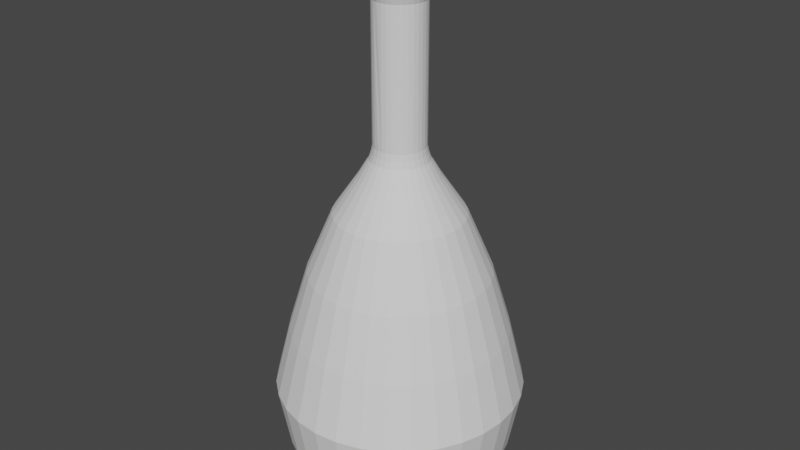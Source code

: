 # Source: erlFlask.blend  (saved by Blender 3.0.42; exported with 4.5.12 LTS)
import bpy
from mathutils import Matrix  # noqa: F401  (used for matrix-valued properties, if any)

bpy.ops.wm.read_factory_settings(use_empty=True)
scene = bpy.context.scene
scene.name = 'Scene'

# ---- collections
col_collection = bpy.data.collections.new('Collection'); scene.collection.children.link(col_collection)

# ---- world
world_world = bpy.data.worlds.new('World'); scene.world = world_world
world_world.use_nodes = True; world_world.node_tree.nodes.clear()
_N = world_world.node_tree.nodes; _L = world_world.node_tree.links
n0 = _N.new('ShaderNodeOutputWorld'); n0.name = 'World Output'; n0.location = (300, 300)
n1 = _N.new('ShaderNodeBackground'); n1.name = 'Background'; n1.location = (10, 300)
n1.inputs[0].default_value = (0.05088, 0.05088, 0.05088, 1.0)
_L.new(n1.outputs[0], n0.inputs[0])
n0.is_active_output = True
world_world.color = (0.05088, 0.05088, 0.05088)
world_world.use_sun_shadow = False
world_world.sun_shadow_jitter_overblur = 0.0

# ---- meshes
me_cylinder = bpy.data.meshes.new('Cylinder')
me_cylinder.from_pydata([(9.747e-09, 0.7852, 3.205), (0.1532, 0.7701, 3.205), (0.3005, 0.7254, 3.205), (0.4362, 0.6528, 3.205), (0.5552, 0.5552, 3.205), (0.6528, 0.4362, 3.205), (0.7254, 0.3005, 3.205), (0.7701, 0.1532, 3.205), (0.7852, -3.199e-08, 3.205), (0.7701, -0.1532, 3.205), (0.7254, -0.3005, 3.205), (0.6528, -0.4362, 3.205), (0.5552, -0.5552, 3.205), (0.4362, -0.6528, 3.205), (0.3005, -0.7254, 3.205), (0.1532, -0.7701, 3.205), (-5.889e-08, -0.7852, 3.205), (-0.1532, -0.7701, 3.205), (-0.3005, -0.7254, 3.205), (-0.4362, -0.6528, 3.205), (-0.5552, -0.5552, 3.205), (-0.6528, -0.4362, 3.205), (-0.7254, -0.3005, 3.205), (-0.7701, -0.1532, 3.205), (-0.7852, 1.169e-08, 3.205), (-0.7701, 0.1532, 3.205), (-0.7254, 0.3005, 3.205), (-0.6528, 0.4362, 3.205), (-0.5552, 0.5552, 3.205), (-0.4362, 0.6528, 3.205), (-0.3005, 0.7254, 3.205), (-0.1532, 0.7701, 3.205), (4.229e-08, 1.486, -2.827), (0.2899, 1.457, -2.827), (0.5686, 1.373, -2.827), (0.8255, 1.236, -2.827), (1.051, 1.051, -2.827), (1.236, 0.8255, -2.827), (1.373, 0.5686, -2.827), (1.457, 0.2899, -2.827), (1.486, -5.581e-08, -2.827), (1.457, -0.2899, -2.827), (1.373, -0.5686, -2.827), (1.236, -0.8255, -2.827), (1.051, -1.051, -2.827), (0.8255, -1.236, -2.827), (0.5686, -1.373, -2.827), (0.2899, -1.457, -2.827), (-8.762e-08, -1.486, -2.827), (-0.2899, -1.457, -2.827), (-0.5686, -1.373, -2.827), (-0.8255, -1.236, -2.827), (-1.051, -1.051, -2.827), (-1.236, -0.8256, -2.827), (-1.373, -0.5686, -2.827), (-1.457, -0.2899, -2.827), (-1.486, 2.686e-08, -2.827), (-1.457, 0.2899, -2.827), (-1.373, 0.5686, -2.827), (-1.236, 0.8255, -2.827), (-1.051, 1.051, -2.827), (-0.8255, 1.236, -2.827), (-0.5686, 1.373, -2.827), (-0.2899, 1.457, -2.827), (2.044, 1.366, -1.158), (1.739, 1.739, -1.158), (0.9409, -2.272, -1.158), (1.366, -2.044, -1.158), (-2.412, -0.4797, -1.158), (-2.272, -0.9409, -1.158), (0.4797, 2.412, -1.158), (5.063e-08, 2.459, -1.158), (-0.4797, 2.412, -1.158), (2.272, -0.9409, -1.158), (2.412, -0.4797, -1.158), (-1.366, -2.044, -1.158), (-0.9409, -2.272, -1.158), (-1.739, 1.739, -1.158), (-2.044, 1.366, -1.158), (2.272, 0.9409, -1.158), (0.4797, -2.412, -1.158), (-2.459, 5.031e-08, -1.158), (0.9409, 2.272, -1.158), (2.044, -1.366, -1.158), (-1.739, -1.739, -1.158), (-1.366, 2.044, -1.158), (2.412, 0.4797, -1.158), (-1.643e-07, -2.459, -1.158), (-2.412, 0.4797, -1.158), (1.366, 2.044, -1.158), (1.739, -1.739, -1.158), (-2.044, -1.366, -1.158), (-0.9409, 2.272, -1.158), (2.459, -8.649e-08, -1.158), (-0.4797, -2.412, -1.158), (-2.272, 0.9409, -1.158), (1.26, 1.26, 1.282), (0.9899, -1.482, 1.282), (-1.646, -0.6819, 1.282), (1.835e-08, 1.782, 1.282), (-0.3476, 1.748, 1.282), (1.748, -0.3476, 1.282), (-0.6819, -1.646, 1.282), (-1.482, 0.9899, 1.282), (1.482, 0.9899, 1.282), (0.6819, -1.646, 1.282), (-1.748, -0.3476, 1.282), (0.3476, 1.748, 1.282), (1.646, -0.6819, 1.282), (-0.9899, -1.482, 1.282), (-1.26, 1.26, 1.282), (1.646, 0.6819, 1.282), (0.3476, -1.748, 1.282), (-1.782, 3.194e-08, 1.282), (0.6819, 1.646, 1.282), (1.482, -0.9899, 1.282), (-1.26, -1.26, 1.282), (-0.9899, 1.482, 1.282), (1.748, 0.3476, 1.282), (-1.374e-07, -1.782, 1.282), (-1.748, 0.3476, 1.282), (0.9899, 1.482, 1.282), (1.26, -1.26, 1.282), (-1.482, -0.9899, 1.282), (-0.6819, 1.646, 1.282), (1.782, -6.72e-08, 1.282), (-0.3476, -1.748, 1.282), (-1.646, 0.6819, 1.282), (6.936e-08, 0.716, -3.072), (0.1397, 0.7023, -3.072), (0.274, 0.6615, -3.072), (0.3978, 0.5954, -3.072), (0.5063, 0.5063, -3.072), (0.5954, 0.3978, -3.072), (0.6615, 0.274, -3.072), (0.7023, 0.1397, -3.072), (0.716, -7.198e-09, -3.072), (0.7023, -0.1397, -3.072), (0.6615, -0.274, -3.072), (0.5954, -0.3978, -3.072), (0.5063, -0.5063, -3.072), (0.3978, -0.5954, -3.072), (0.274, -0.6615, -3.072), (0.1397, -0.7023, -3.072), (6.762e-09, -0.716, -3.072), (-0.1397, -0.7023, -3.072), (-0.274, -0.6615, -3.072), (-0.3978, -0.5954, -3.072), (-0.5063, -0.5063, -3.072), (-0.5954, -0.3978, -3.072), (-0.6615, -0.274, -3.072), (-0.7023, -0.1397, -3.072), (-0.716, 3.264e-08, -3.072), (-0.7023, 0.1397, -3.072), (-0.6615, 0.274, -3.072), (-0.5954, 0.3978, -3.072), (-0.5063, 0.5063, -3.072), (-0.3978, 0.5954, -3.072), (-0.274, 0.6615, -3.072), (-0.1397, 0.7023, -3.072), (0.7073, -0.4726, -3.143), (0.7859, -0.3255, -3.143), (-0.8343, 0.1659, -3.143), (-0.8506, 2.271e-08, -3.143), (0.6015, -0.6015, -3.143), (-0.7859, 0.3255, -3.143), (0.4726, -0.7073, -3.143), (-0.7073, 0.4726, -3.143), (0.3255, -0.7859, -3.143), (0.1659, 0.8343, -3.143), (6.896e-08, 0.8506, -3.143), (-0.6015, 0.6015, -3.143), (0.1659, -0.8343, -3.143), (0.3255, 0.7859, -3.143), (-0.4726, 0.7073, -3.143), (-5.408e-09, -0.8506, -3.143), (0.4726, 0.7073, -3.143), (-0.3255, 0.7859, -3.143), (-0.1659, -0.8343, -3.143), (0.6015, 0.6015, -3.143), (-0.1659, 0.8343, -3.143), (-0.3255, -0.7859, -3.143), (0.7073, 0.4726, -3.143), (-0.4726, -0.7073, -3.143), (0.7859, 0.3255, -3.143), (-0.6015, -0.6015, -3.143), (0.8343, 0.1659, -3.143), (-0.7073, -0.4726, -3.143), (0.8506, -2.461e-08, -3.143), (-0.7859, -0.3255, -3.143), (0.8343, -0.1659, -3.143), (-0.8343, -0.1659, -3.143), (0.1749, 0.8791, 7.15), (-4.526e-08, 0.8964, 7.15), (0.343, 0.8281, 7.15), (0.498, 0.7453, 7.15), (0.6338, 0.6338, 7.15), (0.7453, 0.498, 7.15), (0.8281, 0.343, 7.15), (0.8791, 0.1749, 7.15), (0.8964, -4.447e-08, 7.15), (0.8791, -0.1749, 7.15), (0.8281, -0.343, 7.15), (0.7453, -0.498, 7.15), (0.6338, -0.6338, 7.15), (0.498, -0.7453, 7.15), (0.343, -0.8281, 7.15), (0.1749, -0.8791, 7.15), (-1.236e-07, -0.8964, 7.15), (-0.1749, -0.8791, 7.15), (-0.343, -0.8281, 7.15), (-0.498, -0.7453, 7.15), (-0.6338, -0.6338, 7.15), (-0.7453, -0.498, 7.15), (-0.8281, -0.343, 7.15), (-0.8791, -0.1749, 7.15), (-0.8964, 5.396e-09, 7.15), (-0.8791, 0.1749, 7.15), (-0.8281, 0.343, 7.15), (-0.7453, 0.498, 7.15), (-0.6338, 0.6338, 7.15), (-0.498, 0.7453, 7.15), (-0.343, 0.8281, 7.15), (-0.1749, 0.8791, 7.15), (0.176, 0.8848, 7.324), (-7.553e-08, 0.9022, 7.324), (0.3452, 0.8335, 7.324), (0.5012, 0.7501, 7.324), (0.6379, 0.6379, 7.324), (0.7501, 0.5012, 7.324), (0.8335, 0.3452, 7.324), (0.8848, 0.176, 7.324), (0.9022, -4.007e-08, 7.324), (0.8848, -0.176, 7.324), (0.8335, -0.3452, 7.324), (0.7501, -0.5012, 7.324), (0.6379, -0.6379, 7.324), (0.5012, -0.7501, 7.324), (0.3452, -0.8335, 7.324), (0.176, -0.8848, 7.324), (-1.544e-07, -0.9022, 7.324), (-0.176, -0.8848, 7.324), (-0.3452, -0.8335, 7.324), (-0.5012, -0.7501, 7.324), (-0.6379, -0.6379, 7.324), (-0.7501, -0.5012, 7.324), (-0.8335, -0.3452, 7.324), (-0.8848, -0.176, 7.324), (-0.9022, 1.012e-08, 7.324), (-0.8848, 0.176, 7.324), (-0.8335, 0.3452, 7.324), (-0.7501, 0.5012, 7.324), (-0.6379, 0.6379, 7.324), (-0.5012, 0.7501, 7.324), (-0.3452, 0.8335, 7.324), (-0.176, 0.8848, 7.324), (0.1446, 0.727, 7.531), (-1.177e-09, 0.7413, 7.531), (0.2837, 0.6848, 7.531), (0.4118, 0.6163, 7.531), (0.5241, 0.5241, 7.531), (0.6163, 0.4118, 7.531), (0.6848, 0.2837, 7.531), (0.727, 0.1446, 7.531), (0.7413, -3.404e-08, 7.531), (0.727, -0.1446, 7.531), (0.6848, -0.2837, 7.531), (0.6163, -0.4118, 7.531), (0.5241, -0.5241, 7.531), (0.4118, -0.6163, 7.531), (0.2837, -0.6848, 7.531), (0.1446, -0.727, 7.531), (-6.598e-08, -0.7413, 7.531), (-0.1446, -0.727, 7.531), (-0.2837, -0.6848, 7.531), (-0.4118, -0.6163, 7.531), (-0.5241, -0.5241, 7.531), (-0.6163, -0.4118, 7.531), (-0.6848, -0.2837, 7.531), (-0.727, -0.1446, 7.531), (-0.7413, 7.197e-09, 7.531), (-0.727, 0.1446, 7.531), (-0.6848, 0.2837, 7.531), (-0.6163, 0.4118, 7.531), (-0.5241, 0.5241, 7.531), (-0.4118, 0.6163, 7.531), (-0.2837, 0.6848, 7.531), (-0.1446, 0.727, 7.531), (0.09832, 0.4943, 7.45), (1.47e-07, 0.504, 7.45), (0.1929, 0.4656, 7.45), (0.28, 0.419, 7.45), (0.3564, 0.3564, 7.45), (0.419, 0.28, 7.45), (0.4656, 0.1929, 7.45), (0.4943, 0.09832, 7.45), (0.504, -3.143e-08, 7.45), (0.4943, -0.09832, 7.45), (0.4656, -0.1929, 7.45), (0.419, -0.28, 7.45), (0.3564, -0.3564, 7.45), (0.28, -0.419, 7.45), (0.1929, -0.4656, 7.45), (0.09832, -0.4943, 7.45), (1.029e-07, -0.504, 7.45), (-0.09832, -0.4943, 7.45), (-0.1929, -0.4656, 7.45), (-0.28, -0.419, 7.45), (-0.3564, -0.3564, 7.45), (-0.419, -0.28, 7.45), (-0.4656, -0.1929, 7.45), (-0.4943, -0.09832, 7.45), (-0.504, -3.388e-09, 7.45), (-0.4943, 0.09832, 7.45), (-0.4656, 0.1929, 7.45), (-0.419, 0.28, 7.45), (-0.3564, 0.3564, 7.45), (-0.28, 0.419, 7.45), (-0.1929, 0.4656, 7.45), (-0.09832, 0.4943, 7.45), (0.6823, -0.1357, 6.985), (0.6428, -0.2662, 6.985), (-0.2662, -0.6428, 6.985), (-0.3865, -0.5785, 6.985), (-0.5785, 0.3865, 6.985), (-0.4919, 0.4919, 6.985), (0.5785, 0.3865, 6.985), (0.6428, 0.2662, 6.985), (0.2662, -0.6428, 6.985), (0.1357, -0.6823, 6.985), (-0.6823, -0.1357, 6.985), (-0.6957, 5.19e-09, 6.985), (0.1357, 0.6823, 6.985), (0.2662, 0.6428, 6.985), (0.5785, -0.3865, 6.985), (-0.4919, -0.4919, 6.985), (-0.3865, 0.5785, 6.985), (0.6823, 0.1357, 6.985), (-7.402e-08, -0.6957, 6.985), (-0.6823, 0.1357, 6.985), (0.3865, 0.5785, 6.985), (0.4919, -0.4919, 6.985), (-0.5785, -0.3865, 6.985), (-0.2662, 0.6428, 6.985), (0.6957, -3.352e-08, 6.985), (-0.1357, -0.6823, 6.985), (-0.6428, 0.2662, 6.985), (0.4919, 0.4919, 6.985), (0.3865, -0.5785, 6.985), (-0.6428, -0.2662, 6.985), (-0.1357, 0.6823, 6.985), (-1.32e-08, 0.6957, 6.985), (0.5458, -0.2261, 6.787), (-0.3282, -0.4912, 6.787), (-0.4178, 0.4178, 6.787), (0.5458, 0.2261, 6.787), (0.1153, -0.5795, 6.787), (-0.5908, 3.206e-09, 6.787), (0.2261, 0.5458, 6.787), (0.4912, -0.3282, 6.787), (-0.4178, -0.4178, 6.787), (-0.3282, 0.4912, 6.787), (0.5795, 0.1153, 6.787), (-5.318e-08, -0.5908, 6.787), (-0.5795, 0.1153, 6.787), (0.3282, 0.4912, 6.787), (0.4178, -0.4178, 6.787), (-0.4912, -0.3282, 6.787), (-0.2261, 0.5458, 6.787), (0.5908, -2.966e-08, 6.787), (-0.1153, -0.5795, 6.787), (-0.5458, 0.2261, 6.787), (0.4178, 0.4178, 6.787), (0.3282, -0.4912, 6.787), (-0.5458, -0.2261, 6.787), (-0.1153, 0.5795, 6.787), (0.5795, -0.1153, 6.787), (-0.2261, -0.5458, 6.787), (-0.4912, 0.3282, 6.787), (0.4912, 0.3282, 6.787), (0.2261, -0.5458, 6.787), (-0.5795, -0.1153, 6.787), (0.1153, 0.5795, 6.787), (-1.534e-09, 0.5908, 6.787), (0.4651, -0.1926, 6.512), (-0.2797, -0.4185, 6.512), (-0.3559, 0.3559, 6.512), (0.4651, 0.1926, 6.512), (0.0982, -0.4937, 6.512), (-0.5034, 2.537e-09, 6.512), (0.1926, 0.4651, 6.512), (0.4185, -0.2797, 6.512), (-0.3559, -0.3559, 6.512), (-0.2797, 0.4185, 6.512), (0.4937, 0.0982, 6.512), (-3.972e-08, -0.5034, 6.512), (-0.4937, 0.0982, 6.512), (0.2797, 0.4185, 6.512), (0.3559, -0.3559, 6.512), (-0.4185, -0.2797, 6.512), (-0.1926, 0.4651, 6.512), (0.5034, -2.547e-08, 6.512), (-0.0982, -0.4937, 6.512), (-0.4651, 0.1926, 6.512), (0.3559, 0.3559, 6.512), (0.2797, -0.4185, 6.512), (-0.4651, -0.1926, 6.512), (-0.0982, 0.4937, 6.512), (0.4937, -0.0982, 6.512), (-0.1926, -0.4651, 6.512), (-0.4185, 0.2797, 6.512), (0.4185, 0.2797, 6.512), (0.1926, -0.4651, 6.512), (-0.4937, -0.0982, 6.512), (0.0982, 0.4937, 6.512), (4.283e-09, 0.5034, 6.512), (9.195e-09, 0.5016, 3.826), (0.09787, 0.492, 3.826), (0.192, 0.4635, 3.826), (0.2787, 0.4171, 3.826), (0.3547, 0.3547, 3.826), (0.4171, 0.2787, 3.826), (0.4635, 0.192, 3.826), (0.492, 0.09787, 3.826), (0.5016, -2.531e-08, 3.826), (0.492, -0.09787, 3.826), (0.4635, -0.192, 3.826), (0.4171, -0.2787, 3.826), (0.3547, -0.3547, 3.826), (0.2787, -0.4171, 3.826), (0.192, -0.4635, 3.826), (0.09787, -0.492, 3.826), (-3.466e-08, -0.5016, 3.826), (-0.09787, -0.492, 3.826), (-0.192, -0.4635, 3.826), (-0.2787, -0.4171, 3.826), (-0.3547, -0.3547, 3.826), (-0.4171, -0.2787, 3.826), (-0.4635, -0.192, 3.826), (-0.492, -0.09787, 3.826), (-0.5016, 2.602e-09, 3.826), (-0.492, 0.09787, 3.826), (-0.4635, 0.192, 3.826), (-0.4171, 0.2787, 3.826), (-0.3547, 0.3547, 3.826), (-0.2787, 0.4171, 3.826), (-0.192, 0.4635, 3.826), (-0.09787, 0.492, 3.826), (0.1109, 0.5577, 3.566), (0.2176, 0.5253, 3.566), (0.3159, 0.4728, 3.566), (0.402, 0.402, 3.566), (0.4728, 0.3159, 3.566), (0.5253, 0.2176, 3.566), (0.5577, 0.1109, 3.566), (0.5686, -2.681e-08, 3.566), (0.5577, -0.1109, 3.566), (0.5253, -0.2176, 3.566), (0.4728, -0.3159, 3.566), (0.402, -0.402, 3.566), (0.3159, -0.4728, 3.566), (0.2176, -0.5253, 3.566), (0.1109, -0.5577, 3.566), (-4.254e-08, -0.5686, 3.566), (-0.1109, -0.5577, 3.566), (-0.2176, -0.5253, 3.566), (-0.3159, -0.4728, 3.566), (-0.402, -0.402, 3.566), (-0.4728, -0.3159, 3.566), (-0.5253, -0.2176, 3.566), (-0.5577, -0.1109, 3.566), (-0.5686, 4.827e-09, 3.566), (-0.5577, 0.1109, 3.566), (-0.5253, 0.2176, 3.566), (-0.4728, 0.3159, 3.566), (-0.402, 0.402, 3.566), (-0.3159, 0.4728, 3.566), (-0.2176, 0.5253, 3.566), (-0.1109, 0.5577, 3.566), (7.17e-09, 0.5686, 3.566), (0.1314, 0.6604, 3.395), (0.2577, 0.6221, 3.395), (0.3741, 0.5598, 3.395), (0.4761, 0.4761, 3.395), (0.5598, 0.3741, 3.395), (0.6221, 0.2577, 3.395), (0.6604, 0.1314, 3.395), (0.6733, -2.901e-08, 3.395), (0.6604, -0.1314, 3.395), (0.6221, -0.2577, 3.395), (0.5598, -0.3741, 3.395), (0.4761, -0.4761, 3.395), (0.3741, -0.5598, 3.395), (0.2577, -0.6221, 3.395), (0.1314, -0.6604, 3.395), (-5.107e-08, -0.6733, 3.395), (-0.1314, -0.6604, 3.395), (-0.2577, -0.6221, 3.395), (-0.3741, -0.5598, 3.395), (-0.4761, -0.4761, 3.395), (-0.5598, -0.3741, 3.395), (-0.6221, -0.2577, 3.395), (-0.6604, -0.1314, 3.395), (-0.6733, 8.454e-09, 3.395), (-0.6604, 0.1314, 3.395), (-0.6221, 0.2577, 3.395), (-0.5598, 0.3741, 3.395), (-0.4761, 0.4761, 3.395), (-0.3741, 0.5598, 3.395), (-0.2577, 0.6221, 3.395), (-0.1314, 0.6604, 3.395), (7.793e-09, 0.6733, 3.395), (8.833e-09, 0.5268, 3.698), (0.1028, 0.5167, 3.698), (0.2016, 0.4867, 3.698), (0.2927, 0.4381, 3.698), (0.3725, 0.3725, 3.698), (0.4381, 0.2927, 3.698), (0.4867, 0.2016, 3.698), (0.5167, 0.1028, 3.698), (0.5268, -2.584e-08, 3.698), (0.5167, -0.1028, 3.698), (0.4867, -0.2016, 3.698), (0.4381, -0.2927, 3.698), (0.3725, -0.3725, 3.698), (0.2927, -0.4381, 3.698), (0.2016, -0.4867, 3.698), (0.1028, -0.5167, 3.698), (-3.723e-08, -0.5268, 3.698), (-0.1028, -0.5167, 3.698), (-0.2016, -0.4867, 3.698), (-0.2927, -0.4381, 3.698), (-0.3725, -0.3725, 3.698), (-0.4381, -0.2927, 3.698), (-0.4867, -0.2016, 3.698), (-0.5167, -0.1028, 3.698), (-0.5268, 3.47e-09, 3.698), (-0.5167, 0.1028, 3.698), (-0.4867, 0.2016, 3.698), (-0.4381, 0.2927, 3.698), (-0.3725, 0.3725, 3.698), (-0.2927, 0.4381, 3.698), (-0.2016, 0.4867, 3.698), (-0.1028, 0.5167, 3.698), (0.8983, 0.8983, 2.487), (0.7058, -1.056, 2.487), (-1.174, -0.4861, 2.487), (1.322e-08, 1.27, 2.487), (-0.2478, 1.246, 2.487), (1.246, -0.2478, 2.487), (-0.4861, -1.174, 2.487), (-1.056, 0.7058, 2.487), (1.056, 0.7058, 2.487), (0.4861, -1.174, 2.487), (-1.246, -0.2478, 2.487), (0.2478, 1.246, 2.487), (1.174, -0.4861, 2.487), (-0.7058, -1.056, 2.487), (-0.8983, 0.8983, 2.487), (1.174, 0.4861, 2.487), (0.2478, -1.246, 2.487), (-1.27, 2.163e-08, 2.487), (0.4861, 1.174, 2.487), (1.056, -0.7058, 2.487), (-0.8983, -0.8983, 2.487), (-0.7058, 1.056, 2.487), (1.246, 0.2478, 2.487), (-9.784e-08, -1.27, 2.487), (-1.246, 0.2478, 2.487), (0.7058, 1.056, 2.487), (0.8983, -0.8983, 2.487), (-1.056, -0.7058, 2.487), (-0.4861, 1.174, 2.487), (1.27, -4.905e-08, 2.487), (-0.2478, -1.246, 2.487), (-1.174, 0.4861, 2.487), (1.788, 1.195, 0.0727), (0.8232, -1.987, 0.0727), (-2.11, -0.4196, 0.0727), (0.4196, 2.11, 0.0727), (1.987, -0.8232, 0.0727), (-1.195, -1.788, 0.0727), (-1.521, 1.521, 0.0727), (1.987, 0.8232, 0.0727), (0.4196, -2.11, 0.0727), (-2.151, 4.196e-08, 0.0727), (0.8232, 1.987, 0.0727), (1.788, -1.195, 0.0727), (-1.521, -1.521, 0.0727), (-1.195, 1.788, 0.0727), (2.11, 0.4196, 0.0727), (-1.539e-07, -2.151, 0.0727), (-2.11, 0.4196, 0.0727), (1.195, 1.788, 0.0727), (1.521, -1.521, 0.0727), (-1.788, -1.195, 0.0727), (-0.8232, 1.987, 0.0727), (2.151, -7.772e-08, 0.0727), (-0.4196, -2.11, 0.0727), (-1.987, 0.8232, 0.0727), (1.521, 1.521, 0.0727), (1.195, -1.788, 0.0727), (-1.987, -0.8232, 0.0727), (3.411e-08, 2.151, 0.0727), (-0.4196, 2.11, 0.0727), (2.11, -0.4196, 0.0727), (-0.8232, -1.987, 0.0727), (-1.788, 1.195, 0.0727), (1.862, 1.244, -2.366), (0.8569, -2.069, -2.366), (-2.196, -0.4369, -2.366), (0.4369, 2.196, -2.366), (2.069, -0.8569, -2.366), (-1.244, -1.862, -2.366), (-1.583, 1.583, -2.366), (2.069, 0.8569, -2.366), (0.4369, -2.196, -2.366), (-2.239, 4.676e-08, -2.366), (0.8569, 2.069, -2.366), (1.862, -1.244, -2.366), (-1.583, -1.583, -2.366), (-1.244, 1.862, -2.366), (2.196, 0.4369, -2.366), (-1.242e-07, -2.239, -2.366), (-2.196, 0.4369, -2.366), (1.244, 1.862, -2.366), (1.583, -1.583, -2.366), (-1.862, -1.244, -2.366), (-0.8569, 2.069, -2.366), (2.239, -7.783e-08, -2.366), (-0.4369, -2.196, -2.366), (-2.069, 0.8569, -2.366), (1.583, 1.583, -2.366), (1.244, -1.862, -2.366), (-2.069, -0.8569, -2.366), (7.153e-08, 2.239, -2.366), (-0.4369, 2.196, -2.366), (2.196, -0.4369, -2.366), (-0.8569, -2.069, -2.366), (-1.862, 1.244, -2.366)], [], [(321, 320, 201, 202), (632, 608, 37, 36), (161, 160, 139, 138), (633, 609, 46, 45), (634, 610, 55, 54), (635, 611, 33, 32), (636, 635, 32, 63), (637, 612, 42, 41), (638, 613, 51, 50), (639, 614, 60, 59), (608, 615, 38, 37), (609, 616, 47, 46), (610, 617, 56, 55), (611, 618, 34, 33), (612, 619, 43, 42), (613, 620, 52, 51), (614, 621, 61, 60), (615, 622, 39, 38), (616, 623, 48, 47), (617, 624, 57, 56), (618, 625, 35, 34), (619, 626, 44, 43), (620, 627, 53, 52), (621, 628, 62, 61), (622, 629, 40, 39), (623, 630, 49, 48), (624, 631, 58, 57), (625, 632, 36, 35), (626, 633, 45, 44), (627, 634, 54, 53), (628, 636, 63, 62), (629, 637, 41, 40), (630, 638, 50, 49), (631, 639, 59, 58), (599, 607, 78, 95), (598, 606, 76, 94), (597, 605, 74, 93), (596, 604, 72, 92), (595, 602, 69, 91), (594, 601, 67, 90), (593, 600, 65, 89), (592, 599, 95, 88), (591, 598, 94, 87), (590, 597, 93, 86), (589, 596, 92, 85), (588, 595, 91, 84), (587, 594, 90, 83), (586, 593, 89, 82), (585, 592, 88, 81), (584, 591, 87, 80), (583, 590, 86, 79), (582, 589, 85, 77), (581, 588, 84, 75), (580, 587, 83, 73), (579, 586, 82, 70), (578, 585, 81, 68), (577, 584, 80, 66), (576, 583, 79, 64), (607, 582, 77, 78), (606, 581, 75, 76), (605, 580, 73, 74), (604, 603, 71, 72), (603, 579, 70, 71), (602, 578, 68, 69), (601, 577, 66, 67), (600, 576, 64, 65), (544, 552, 104, 96), (545, 553, 105, 97), (546, 554, 106, 98), (547, 555, 107, 99), (548, 547, 99, 100), (549, 556, 108, 101), (550, 557, 109, 102), (551, 558, 110, 103), (552, 559, 111, 104), (553, 560, 112, 105), (554, 561, 113, 106), (555, 562, 114, 107), (556, 563, 115, 108), (557, 564, 116, 109), (558, 565, 117, 110), (559, 566, 118, 111), (560, 567, 119, 112), (561, 568, 120, 113), (562, 569, 121, 114), (563, 570, 122, 115), (564, 571, 123, 116), (565, 572, 124, 117), (566, 573, 125, 118), (567, 574, 126, 119), (568, 575, 127, 120), (569, 544, 96, 121), (570, 545, 97, 122), (571, 546, 98, 123), (572, 548, 100, 124), (573, 549, 101, 125), (574, 550, 102, 126), (575, 551, 103, 127), (128, 129, 130, 131, 132, 133, 134, 135, 136, 137, 138, 139, 140, 141, 142, 143, 144, 145, 146, 147, 148, 149, 150, 151, 152, 153, 154, 155, 156, 157, 158, 159), (163, 162, 153, 152), (160, 164, 140, 139), (162, 165, 154, 153), (164, 166, 141, 140), (165, 167, 155, 154), (166, 168, 142, 141), (170, 169, 129, 128), (167, 171, 156, 155), (168, 172, 143, 142), (169, 173, 130, 129), (171, 174, 157, 156), (172, 175, 144, 143), (173, 176, 131, 130), (174, 177, 158, 157), (175, 178, 145, 144), (176, 179, 132, 131), (177, 180, 159, 158), (178, 181, 146, 145), (179, 182, 133, 132), (180, 170, 128, 159), (181, 183, 147, 146), (182, 184, 134, 133), (183, 185, 148, 147), (184, 186, 135, 134), (185, 187, 149, 148), (186, 188, 136, 135), (187, 189, 150, 149), (188, 190, 137, 136), (189, 191, 151, 150), (190, 161, 138, 137), (191, 163, 152, 151), (55, 56, 163, 191), (41, 42, 161, 190), (54, 55, 191, 189), (40, 41, 190, 188), (53, 54, 189, 187), (39, 40, 188, 186), (52, 53, 187, 185), (38, 39, 186, 184), (51, 52, 185, 183), (37, 38, 184, 182), (50, 51, 183, 181), (63, 32, 170, 180), (36, 37, 182, 179), (49, 50, 181, 178), (62, 63, 180, 177), (35, 36, 179, 176), (48, 49, 178, 175), (61, 62, 177, 174), (34, 35, 176, 173), (47, 48, 175, 172), (60, 61, 174, 171), (33, 34, 173, 169), (46, 47, 172, 168), (59, 60, 171, 167), (32, 33, 169, 170), (45, 46, 168, 166), (58, 59, 167, 165), (44, 45, 166, 164), (57, 58, 165, 162), (43, 44, 164, 160), (56, 57, 162, 163), (42, 43, 160, 161), (195, 194, 226, 227), (323, 322, 210, 211), (325, 324, 219, 220), (327, 326, 197, 198), (329, 328, 206, 207), (331, 330, 215, 216), (333, 332, 192, 194), (334, 321, 202, 203), (335, 323, 211, 212), (336, 325, 220, 221), (337, 327, 198, 199), (338, 329, 207, 208), (339, 331, 216, 217), (340, 333, 194, 195), (341, 334, 203, 204), (342, 335, 212, 213), (343, 336, 221, 222), (344, 337, 199, 200), (345, 338, 208, 209), (346, 339, 217, 218), (347, 340, 195, 196), (348, 341, 204, 205), (349, 342, 213, 214), (350, 343, 222, 223), (320, 344, 200, 201), (322, 345, 209, 210), (324, 346, 218, 219), (326, 347, 196, 197), (328, 348, 205, 206), (330, 349, 214, 215), (332, 351, 193, 192), (351, 350, 223, 193), (230, 229, 261, 262), (222, 221, 253, 254), (209, 208, 240, 241), (196, 195, 227, 228), (223, 222, 254, 255), (210, 209, 241, 242), (197, 196, 228, 229), (193, 223, 255, 225), (211, 210, 242, 243), (198, 197, 229, 230), (212, 211, 243, 244), (199, 198, 230, 231), (213, 212, 244, 245), (200, 199, 231, 232), (214, 213, 245, 246), (201, 200, 232, 233), (215, 214, 246, 247), (202, 201, 233, 234), (216, 215, 247, 248), (203, 202, 234, 235), (217, 216, 248, 249), (204, 203, 235, 236), (218, 217, 249, 250), (205, 204, 236, 237), (219, 218, 250, 251), (206, 205, 237, 238), (192, 193, 225, 224), (220, 219, 251, 252), (207, 206, 238, 239), (194, 192, 224, 226), (221, 220, 252, 253), (208, 207, 239, 240), (265, 264, 296, 297), (244, 243, 275, 276), (231, 230, 262, 263), (245, 244, 276, 277), (232, 231, 263, 264), (246, 245, 277, 278), (233, 232, 264, 265), (247, 246, 278, 279), (234, 233, 265, 266), (248, 247, 279, 280), (235, 234, 266, 267), (249, 248, 280, 281), (236, 235, 267, 268), (250, 249, 281, 282), (237, 236, 268, 269), (251, 250, 282, 283), (238, 237, 269, 270), (224, 225, 257, 256), (252, 251, 283, 284), (239, 238, 270, 271), (226, 224, 256, 258), (253, 252, 284, 285), (240, 239, 271, 272), (227, 226, 258, 259), (254, 253, 285, 286), (241, 240, 272, 273), (228, 227, 259, 260), (255, 254, 286, 287), (242, 241, 273, 274), (229, 228, 260, 261), (225, 255, 287, 257), (243, 242, 274, 275), (288, 289, 319, 318, 317, 316, 315, 314, 313, 312, 311, 310, 309, 308, 307, 306, 305, 304, 303, 302, 301, 300, 299, 298, 297, 296, 295, 294, 293, 292, 291, 290), (279, 278, 310, 311), (266, 265, 297, 298), (280, 279, 311, 312), (267, 266, 298, 299), (281, 280, 312, 313), (268, 267, 299, 300), (282, 281, 313, 314), (269, 268, 300, 301), (283, 282, 314, 315), (270, 269, 301, 302), (256, 257, 289, 288), (284, 283, 315, 316), (271, 270, 302, 303), (258, 256, 288, 290), (285, 284, 316, 317), (272, 271, 303, 304), (259, 258, 290, 291), (286, 285, 317, 318), (273, 272, 304, 305), (260, 259, 291, 292), (287, 286, 318, 319), (274, 273, 305, 306), (261, 260, 292, 293), (257, 287, 319, 289), (275, 274, 306, 307), (262, 261, 293, 294), (276, 275, 307, 308), (263, 262, 294, 295), (277, 276, 308, 309), (264, 263, 295, 296), (278, 277, 309, 310), (383, 375, 350, 351), (382, 383, 351, 332), (381, 374, 349, 330), (380, 373, 348, 328), (379, 372, 347, 326), (378, 371, 346, 324), (377, 370, 345, 322), (376, 369, 344, 320), (375, 368, 343, 350), (374, 367, 342, 349), (373, 366, 341, 348), (372, 365, 340, 347), (371, 364, 339, 346), (370, 363, 338, 345), (369, 362, 337, 344), (368, 361, 336, 343), (367, 360, 335, 342), (366, 359, 334, 341), (365, 358, 333, 340), (364, 357, 331, 339), (363, 356, 329, 338), (362, 355, 327, 337), (361, 354, 325, 336), (360, 353, 323, 335), (359, 352, 321, 334), (358, 382, 332, 333), (357, 381, 330, 331), (356, 380, 328, 329), (355, 379, 326, 327), (354, 378, 324, 325), (353, 377, 322, 323), (352, 376, 320, 321), (384, 408, 376, 352), (385, 409, 377, 353), (386, 410, 378, 354), (387, 411, 379, 355), (388, 412, 380, 356), (389, 413, 381, 357), (390, 414, 382, 358), (391, 384, 352, 359), (392, 385, 353, 360), (393, 386, 354, 361), (394, 387, 355, 362), (395, 388, 356, 363), (396, 389, 357, 364), (397, 390, 358, 365), (398, 391, 359, 366), (399, 392, 360, 367), (400, 393, 361, 368), (401, 394, 362, 369), (402, 395, 363, 370), (403, 396, 364, 371), (404, 397, 365, 372), (405, 398, 366, 373), (406, 399, 367, 374), (407, 400, 368, 375), (408, 401, 369, 376), (409, 402, 370, 377), (410, 403, 371, 378), (411, 404, 372, 379), (412, 405, 373, 380), (413, 406, 374, 381), (414, 415, 383, 382), (415, 407, 375, 383), (543, 447, 416, 512), (542, 446, 447, 543), (541, 445, 446, 542), (540, 444, 445, 541), (539, 443, 444, 540), (538, 442, 443, 539), (537, 441, 442, 538), (536, 440, 441, 537), (535, 439, 440, 536), (534, 438, 439, 535), (533, 437, 438, 534), (532, 436, 437, 533), (531, 435, 436, 532), (530, 434, 435, 531), (529, 433, 434, 530), (528, 432, 433, 529), (527, 431, 432, 528), (526, 430, 431, 527), (525, 429, 430, 526), (524, 428, 429, 525), (523, 427, 428, 524), (522, 426, 427, 523), (521, 425, 426, 522), (520, 424, 425, 521), (519, 423, 424, 520), (518, 422, 423, 519), (517, 421, 422, 518), (516, 420, 421, 517), (515, 419, 420, 516), (514, 418, 419, 515), (513, 417, 418, 514), (512, 416, 417, 513), (511, 479, 448, 480), (480, 448, 449, 481), (481, 449, 450, 482), (482, 450, 451, 483), (483, 451, 452, 484), (484, 452, 453, 485), (485, 453, 454, 486), (486, 454, 455, 487), (487, 455, 456, 488), (488, 456, 457, 489), (489, 457, 458, 490), (490, 458, 459, 491), (491, 459, 460, 492), (492, 460, 461, 493), (493, 461, 462, 494), (494, 462, 463, 495), (495, 463, 464, 496), (496, 464, 465, 497), (497, 465, 466, 498), (498, 466, 467, 499), (499, 467, 468, 500), (500, 468, 469, 501), (501, 469, 470, 502), (502, 470, 471, 503), (503, 471, 472, 504), (504, 472, 473, 505), (505, 473, 474, 506), (506, 474, 475, 507), (507, 475, 476, 508), (508, 476, 477, 509), (509, 477, 478, 510), (510, 478, 479, 511), (31, 510, 511, 0), (30, 509, 510, 31), (29, 508, 509, 30), (28, 507, 508, 29), (27, 506, 507, 28), (26, 505, 506, 27), (25, 504, 505, 26), (24, 503, 504, 25), (23, 502, 503, 24), (22, 501, 502, 23), (21, 500, 501, 22), (20, 499, 500, 21), (19, 498, 499, 20), (18, 497, 498, 19), (17, 496, 497, 18), (16, 495, 496, 17), (15, 494, 495, 16), (14, 493, 494, 15), (13, 492, 493, 14), (12, 491, 492, 13), (11, 490, 491, 12), (10, 489, 490, 11), (9, 488, 489, 10), (8, 487, 488, 9), (7, 486, 487, 8), (6, 485, 486, 7), (5, 484, 485, 6), (4, 483, 484, 5), (3, 482, 483, 4), (2, 481, 482, 3), (1, 480, 481, 2), (0, 511, 480, 1), (479, 512, 513, 448), (448, 513, 514, 449), (449, 514, 515, 450), (450, 515, 516, 451), (451, 516, 517, 452), (452, 517, 518, 453), (453, 518, 519, 454), (454, 519, 520, 455), (455, 520, 521, 456), (456, 521, 522, 457), (457, 522, 523, 458), (458, 523, 524, 459), (459, 524, 525, 460), (460, 525, 526, 461), (461, 526, 527, 462), (462, 527, 528, 463), (463, 528, 529, 464), (464, 529, 530, 465), (465, 530, 531, 466), (466, 531, 532, 467), (467, 532, 533, 468), (468, 533, 534, 469), (469, 534, 535, 470), (470, 535, 536, 471), (471, 536, 537, 472), (472, 537, 538, 473), (473, 538, 539, 474), (474, 539, 540, 475), (475, 540, 541, 476), (476, 541, 542, 477), (477, 542, 543, 478), (478, 543, 512, 479), (26, 27, 551, 575), (17, 18, 550, 574), (8, 9, 549, 573), (30, 31, 548, 572), (21, 22, 546, 571), (12, 13, 545, 570), (3, 4, 544, 569), (25, 26, 575, 568), (16, 17, 574, 567), (7, 8, 573, 566), (29, 30, 572, 565), (20, 21, 571, 564), (11, 12, 570, 563), (2, 3, 569, 562), (24, 25, 568, 561), (15, 16, 567, 560), (6, 7, 566, 559), (28, 29, 565, 558), (19, 20, 564, 557), (10, 11, 563, 556), (1, 2, 562, 555), (23, 24, 561, 554), (14, 15, 560, 553), (5, 6, 559, 552), (27, 28, 558, 551), (18, 19, 557, 550), (9, 10, 556, 549), (31, 0, 547, 548), (0, 1, 555, 547), (22, 23, 554, 546), (13, 14, 553, 545), (4, 5, 552, 544), (96, 104, 576, 600), (97, 105, 577, 601), (98, 106, 578, 602), (99, 107, 579, 603), (100, 99, 603, 604), (101, 108, 580, 605), (102, 109, 581, 606), (103, 110, 582, 607), (104, 111, 583, 576), (105, 112, 584, 577), (106, 113, 585, 578), (107, 114, 586, 579), (108, 115, 587, 580), (109, 116, 588, 581), (110, 117, 589, 582), (111, 118, 590, 583), (112, 119, 591, 584), (113, 120, 592, 585), (114, 121, 593, 586), (115, 122, 594, 587), (116, 123, 595, 588), (117, 124, 596, 589), (118, 125, 597, 590), (119, 126, 598, 591), (120, 127, 599, 592), (121, 96, 600, 593), (122, 97, 601, 594), (123, 98, 602, 595), (124, 100, 604, 596), (125, 101, 605, 597), (126, 102, 606, 598), (127, 103, 607, 599), (95, 78, 639, 631), (94, 76, 638, 630), (93, 74, 637, 629), (92, 72, 636, 628), (91, 69, 634, 627), (90, 67, 633, 626), (89, 65, 632, 625), (88, 95, 631, 624), (87, 94, 630, 623), (86, 93, 629, 622), (85, 92, 628, 621), (84, 91, 627, 620), (83, 90, 626, 619), (82, 89, 625, 618), (81, 88, 624, 617), (80, 87, 623, 616), (79, 86, 622, 615), (77, 85, 621, 614), (75, 84, 620, 613), (73, 83, 619, 612), (70, 82, 618, 611), (68, 81, 617, 610), (66, 80, 616, 609), (64, 79, 615, 608), (78, 77, 614, 639), (76, 75, 613, 638), (74, 73, 612, 637), (72, 71, 635, 636), (71, 70, 611, 635), (69, 68, 610, 634), (67, 66, 609, 633), (65, 64, 608, 632), (417, 416, 415, 414), (447, 446, 400, 407), (418, 417, 414, 390), (446, 445, 393, 400), (419, 418, 390, 397), (445, 444, 386, 393), (420, 419, 397, 404), (421, 420, 404, 411), (444, 443, 410, 386), (443, 442, 403, 410), (423, 422, 387, 394), (442, 441, 396, 403), (441, 440, 389, 396), (424, 423, 394, 401), (439, 438, 413, 389), (408, 384, 426, 425), (389, 440, 439), (438, 437, 406, 413), (401, 408, 425, 424), (437, 436, 399, 406), (391, 398, 428, 427), (436, 435, 392, 399), (398, 405, 429, 428), (435, 434, 385, 392), (405, 412, 430, 429), (434, 433, 409, 385), (412, 388, 431, 430), (433, 432, 395, 402, 409), (384, 391, 427, 426), (388, 395, 432, 431), (416, 447, 407, 415), (422, 421, 411, 387)])
_uv = me_cylinder.uv_layers.new(name='UVMap')
_uv.uv.foreach_set('vector', [0.6544, 0.02104, 0.6607, 0.03046, 0.6453, 0.03847, 0.6409, 0.03191, 0.3493, 0.1472, 0.3431, 0.1272, 0.3831, 0.119, 0.387, 0.1313, 0.6298, 0.2997, 0.6237, 0.3057, 0.6188, 0.2998, 0.6238, 0.2948, 0.425, 0.002343, 0.4454, 9.916e-05, 0.4459, 0.04027, 0.4332, 0.04169, 0.5523, 0.103, 0.5509, 0.1235, 0.5112, 0.1166, 0.5121, 0.1039, 0.4082, 0.205, 0.3893, 0.1952, 0.4118, 0.1606, 0.4233, 0.1665, 0.4287, 0.2108, 0.4082, 0.205, 0.4233, 0.1665, 0.4358, 0.17, 0.3585, 0.04759, 0.3715, 0.03155, 0.4002, 0.05989, 0.3922, 0.06984, 0.52, 0.0296, 0.5333, 0.04519, 0.5003, 0.06811, 0.4921, 0.05846, 0.5082, 0.1919, 0.4902, 0.2023, 0.4736, 0.1652, 0.4847, 0.1588, 0.3431, 0.1272, 0.341, 0.1065, 0.3816, 0.1062, 0.3831, 0.119, 0.4454, 9.916e-05, 0.4659, 0.001846, 0.4585, 0.04132, 0.4459, 0.04027, 0.5509, 0.1235, 0.5455, 0.1434, 0.5078, 0.1289, 0.5112, 0.1166, 0.3893, 0.1952, 0.3728, 0.1819, 0.4016, 0.1525, 0.4118, 0.1606, 0.3715, 0.03155, 0.3873, 0.01836, 0.4099, 0.05169, 0.4002, 0.05989, 0.5333, 0.04519, 0.5434, 0.06307, 0.5066, 0.07919, 0.5003, 0.06811, 0.4902, 0.2023, 0.4705, 0.209, 0.4614, 0.1693, 0.4736, 0.1652, 0.341, 0.1065, 0.3429, 0.08577, 0.3827, 0.09347, 0.3816, 0.1062, 0.4659, 0.001846, 0.4856, 0.007513, 0.4708, 0.0448, 0.4585, 0.04132, 0.5455, 0.1434, 0.5363, 0.1618, 0.5022, 0.1403, 0.5078, 0.1289, 0.3728, 0.1819, 0.3593, 0.1657, 0.3932, 0.1426, 0.4016, 0.1525, 0.3873, 0.01836, 0.4054, 0.008503, 0.4211, 0.04555, 0.4099, 0.05169, 0.5434, 0.06307, 0.5498, 0.08257, 0.5106, 0.09127, 0.5066, 0.07919, 0.4705, 0.209, 0.45, 0.2123, 0.4487, 0.171, 0.4614, 0.1693, 0.3429, 0.08577, 0.3488, 0.06589, 0.3863, 0.08118, 0.3827, 0.09347, 0.4856, 0.007513, 0.5039, 0.01688, 0.4821, 0.05059, 0.4708, 0.0448, 0.5363, 0.1618, 0.5237, 0.1782, 0.4943, 0.1504, 0.5022, 0.1403, 0.3593, 0.1657, 0.3493, 0.1472, 0.387, 0.1313, 0.3932, 0.1426, 0.4054, 0.008503, 0.425, 0.002343, 0.4332, 0.04169, 0.4211, 0.04555, 0.5498, 0.08257, 0.5523, 0.103, 0.5121, 0.1039, 0.5106, 0.09127, 0.45, 0.2123, 0.4287, 0.2108, 0.4358, 0.17, 0.4487, 0.171, 0.3488, 0.06589, 0.3585, 0.04759, 0.3922, 0.06984, 0.3863, 0.08118, 0.5039, 0.01688, 0.52, 0.0296, 0.4921, 0.05846, 0.4821, 0.05059, 0.5237, 0.1782, 0.5082, 0.1919, 0.4847, 0.1588, 0.4943, 0.1504, 0.05535, 0.3753, 0.04398, 0.3789, 0.03304, 0.3462, 0.04508, 0.3425, 0.1628, 0.3492, 0.1503, 0.3516, 0.1424, 0.3164, 0.1552, 0.3134, 0.2868, 0.3319, 0.2718, 0.3334, 0.2659, 0.2915, 0.2811, 0.289, 0.4606, 0.3253, 0.4408, 0.3249, 0.4384, 0.2689, 0.4592, 0.2667, 0.1137, 0.3596, 0.1018, 0.3625, 0.09303, 0.3289, 0.1052, 0.3257, 0.2288, 0.3385, 0.2151, 0.3405, 0.2083, 0.3021, 0.2223, 0.2994, 0.3676, 0.3264, 0.3506, 0.3272, 0.3459, 0.2796, 0.3632, 0.2774, 0.06682, 0.3718, 0.05535, 0.3753, 0.04508, 0.3425, 0.05704, 0.339, 0.1755, 0.3468, 0.1628, 0.3492, 0.1552, 0.3134, 0.1681, 0.3105, 0.3021, 0.3306, 0.2868, 0.3319, 0.2811, 0.289, 0.2967, 0.2866, 0.4836, 0.3247, 0.4606, 0.3253, 0.4592, 0.2667, 0.481, 0.2644, 0.1257, 0.3568, 0.1137, 0.3596, 0.1052, 0.3257, 0.1175, 0.3225, 0.2428, 0.3367, 0.2288, 0.3385, 0.2223, 0.2994, 0.2365, 0.2967, 0.3851, 0.3257, 0.3676, 0.3264, 0.3632, 0.2774, 0.3811, 0.2752, 0.07838, 0.3686, 0.06682, 0.3718, 0.05704, 0.339, 0.06898, 0.3355, 0.1885, 0.3446, 0.1755, 0.3468, 0.1681, 0.3105, 0.1813, 0.3076, 0.3178, 0.3293, 0.3021, 0.3306, 0.2967, 0.2866, 0.3126, 0.2842, 0.03272, 0.3827, 0.02163, 0.387, 0.008201, 0.354, 0.02081, 0.35, 0.1379, 0.3542, 0.1257, 0.3568, 0.1175, 0.3225, 0.1299, 0.3194, 0.2571, 0.335, 0.2428, 0.3367, 0.2365, 0.2967, 0.251, 0.2941, 0.4031, 0.3252, 0.3851, 0.3257, 0.3811, 0.2752, 0.3995, 0.2731, 0.09004, 0.3655, 0.07838, 0.3686, 0.06898, 0.3355, 0.08097, 0.3322, 0.2017, 0.3425, 0.1885, 0.3446, 0.1813, 0.3076, 0.1947, 0.3048, 0.334, 0.3282, 0.3178, 0.3293, 0.3126, 0.2842, 0.329, 0.2819, 0.04398, 0.3789, 0.03272, 0.3827, 0.02081, 0.35, 0.03304, 0.3462, 0.1503, 0.3516, 0.1379, 0.3542, 0.1299, 0.3194, 0.1424, 0.3164, 0.2718, 0.3334, 0.2571, 0.335, 0.251, 0.2941, 0.2659, 0.2915, 0.4408, 0.3249, 0.4217, 0.3249, 0.4186, 0.271, 0.4384, 0.2689, 0.4217, 0.3249, 0.4031, 0.3252, 0.3995, 0.2731, 0.4186, 0.271, 0.1018, 0.3625, 0.09004, 0.3655, 0.08097, 0.3322, 0.09303, 0.3289, 0.2151, 0.3405, 0.2017, 0.3425, 0.1947, 0.3048, 0.2083, 0.3021, 0.3506, 0.3272, 0.334, 0.3282, 0.329, 0.2819, 0.3459, 0.2796, 0.3697, 0.5339, 0.3545, 0.5441, 0.2977, 0.4662, 0.3191, 0.4519, 0.2688, 0.6604, 0.2636, 0.6779, 0.1703, 0.6539, 0.1777, 0.6293, 0.2716, 0.8221, 0.2787, 0.839, 0.1915, 0.8798, 0.1815, 0.8562, 0.437, 0.5054, 0.4194, 0.5106, 0.3888, 0.4192, 0.4135, 0.412, 0.4549, 0.5016, 0.437, 0.5054, 0.4135, 0.412, 0.4386, 0.4067, 0.3027, 0.5956, 0.2924, 0.6108, 0.2107, 0.5598, 0.2251, 0.5385, 0.2564, 0.7506, 0.2582, 0.7689, 0.1627, 0.7815, 0.1603, 0.7559, 0.3194, 0.8996, 0.3324, 0.9126, 0.2668, 0.9831, 0.2486, 0.9649, 0.3545, 0.5441, 0.3401, 0.5554, 0.2776, 0.4821, 0.2977, 0.4662, 0.2636, 0.6779, 0.2597, 0.6958, 0.1649, 0.6791, 0.1703, 0.6539, 0.2787, 0.839, 0.2871, 0.8553, 0.2033, 0.9027, 0.1915, 0.8798, 0.4194, 0.5106, 0.4022, 0.5171, 0.3648, 0.4283, 0.3888, 0.4192, 0.2924, 0.6108, 0.2833, 0.6267, 0.1979, 0.5821, 0.2107, 0.5598, 0.2582, 0.7689, 0.2613, 0.7869, 0.167, 0.8069, 0.1627, 0.7815, 0.3324, 0.9126, 0.3463, 0.9246, 0.2862, 0.9999, 0.2668, 0.9831, 0.3401, 0.5554, 0.3266, 0.5679, 0.2586, 0.4996, 0.2776, 0.4821, 0.2597, 0.6958, 0.2572, 0.714, 0.1614, 0.7045, 0.1649, 0.6791, 0.2871, 0.8553, 0.2967, 0.8709, 0.2168, 0.9246, 0.2033, 0.9027, 0.4022, 0.5171, 0.3856, 0.5248, 0.3415, 0.4392, 0.3648, 0.4283, 0.2833, 0.6267, 0.2754, 0.6432, 0.1869, 0.6053, 0.1979, 0.5821, 0.2613, 0.7869, 0.2657, 0.8047, 0.1733, 0.8318, 0.167, 0.8069, 0.4922, 0.4978, 0.4731, 0.4992, 0.4641, 0.4033, 0.4876, 0.402, 0.3266, 0.5679, 0.3141, 0.5813, 0.2411, 0.5184, 0.2586, 0.4996, 0.2572, 0.714, 0.2561, 0.7323, 0.1598, 0.7302, 0.1614, 0.7045, 0.2967, 0.8709, 0.3075, 0.8857, 0.2319, 0.9453, 0.2168, 0.9246, 0.3856, 0.5248, 0.3697, 0.5339, 0.3191, 0.4519, 0.3415, 0.4392, 0.2754, 0.6432, 0.2688, 0.6604, 0.1777, 0.6293, 0.1869, 0.6053, 0.2657, 0.8047, 0.2716, 0.8221, 0.1815, 0.8562, 0.1733, 0.8318, 0.4731, 0.4992, 0.4549, 0.5016, 0.4386, 0.4067, 0.4641, 0.4033, 0.3141, 0.5813, 0.3027, 0.5956, 0.2251, 0.5385, 0.2411, 0.5184, 0.2561, 0.7323, 0.2564, 0.7506, 0.1603, 0.7559, 0.1598, 0.7302, 0.3075, 0.8857, 0.3194, 0.8996, 0.2486, 0.9649, 0.2319, 0.9453, 0.6064, 0.2376, 0.6129, 0.2403, 0.6188, 0.2442, 0.6238, 0.2492, 0.6277, 0.255, 0.6304, 0.2616, 0.6318, 0.2685, 0.6318, 0.2755, 0.6304, 0.2824, 0.6277, 0.2889, 0.6238, 0.2948, 0.6188, 0.2998, 0.613, 0.3037, 0.6064, 0.3064, 0.5995, 0.3077, 0.5925, 0.3077, 0.5856, 0.3064, 0.579, 0.3037, 0.5732, 0.2998, 0.5682, 0.2948, 0.5643, 0.289, 0.5616, 0.2824, 0.5602, 0.2755, 0.5602, 0.2685, 0.5616, 0.2616, 0.5643, 0.2551, 0.5682, 0.2492, 0.5732, 0.2443, 0.579, 0.2403, 0.5856, 0.2376, 0.5925, 0.2363, 0.5995, 0.2363, 0.5542, 0.2594, 0.5575, 0.2515, 0.5643, 0.2551, 0.5616, 0.2616, 0.6237, 0.3057, 0.6166, 0.3105, 0.613, 0.3037, 0.6188, 0.2998, 0.5575, 0.2515, 0.5622, 0.2444, 0.5682, 0.2492, 0.5643, 0.2551, 0.6166, 0.3105, 0.6087, 0.3137, 0.6064, 0.3064, 0.613, 0.3037, 0.5622, 0.2444, 0.5683, 0.2383, 0.5732, 0.2443, 0.5682, 0.2492, 0.6087, 0.3137, 0.6003, 0.3154, 0.5995, 0.3077, 0.6064, 0.3064, 0.6086, 0.2302, 0.6166, 0.2335, 0.6129, 0.2403, 0.6064, 0.2376, 0.5683, 0.2383, 0.5754, 0.2335, 0.579, 0.2403, 0.5732, 0.2443, 0.6003, 0.3154, 0.5917, 0.3154, 0.5925, 0.3077, 0.5995, 0.3077, 0.6166, 0.2335, 0.6237, 0.2382, 0.6188, 0.2442, 0.6129, 0.2403, 0.5754, 0.2335, 0.5833, 0.2303, 0.5856, 0.2376, 0.579, 0.2403, 0.5917, 0.3154, 0.5834, 0.3137, 0.5856, 0.3064, 0.5925, 0.3077, 0.6237, 0.2382, 0.6297, 0.2443, 0.6238, 0.2492, 0.6188, 0.2442, 0.5833, 0.2303, 0.5917, 0.2286, 0.5925, 0.2363, 0.5856, 0.2376, 0.5834, 0.3137, 0.5754, 0.3105, 0.579, 0.3037, 0.5856, 0.3064, 0.6297, 0.2443, 0.6345, 0.2514, 0.6277, 0.255, 0.6238, 0.2492, 0.5917, 0.2286, 0.6003, 0.2286, 0.5995, 0.2363, 0.5925, 0.2363, 0.5754, 0.3105, 0.5683, 0.3058, 0.5732, 0.2998, 0.579, 0.3037, 0.6345, 0.2514, 0.6378, 0.2593, 0.6304, 0.2616, 0.6277, 0.255, 0.6003, 0.2286, 0.6086, 0.2302, 0.6064, 0.2376, 0.5995, 0.2363, 0.5683, 0.3058, 0.5623, 0.2997, 0.5682, 0.2948, 0.5732, 0.2998, 0.6378, 0.2593, 0.6394, 0.2677, 0.6318, 0.2685, 0.6304, 0.2616, 0.5623, 0.2997, 0.5575, 0.2926, 0.5643, 0.289, 0.5682, 0.2948, 0.6394, 0.2677, 0.6394, 0.2762, 0.6318, 0.2755, 0.6318, 0.2685, 0.5575, 0.2926, 0.5542, 0.2847, 0.5616, 0.2824, 0.5643, 0.289, 0.6394, 0.2762, 0.6378, 0.2846, 0.6304, 0.2824, 0.6318, 0.2755, 0.5542, 0.2847, 0.5525, 0.2763, 0.5602, 0.2755, 0.5616, 0.2824, 0.6378, 0.2846, 0.6345, 0.2925, 0.6277, 0.2889, 0.6304, 0.2824, 0.5525, 0.2763, 0.5525, 0.2678, 0.5602, 0.2685, 0.5602, 0.2755, 0.6345, 0.2925, 0.6298, 0.2997, 0.6238, 0.2948, 0.6277, 0.2889, 0.5525, 0.2678, 0.5542, 0.2594, 0.5616, 0.2616, 0.5602, 0.2685, 0.5112, 0.1166, 0.5078, 0.1289, 0.4796, 0.118, 0.4814, 0.1114, 0.3922, 0.06984, 0.4002, 0.05989, 0.4218, 0.08106, 0.4176, 0.08639, 0.5121, 0.1039, 0.5112, 0.1166, 0.4814, 0.1114, 0.4819, 0.1046, 0.3863, 0.08118, 0.3922, 0.06984, 0.4176, 0.08639, 0.4145, 0.09245, 0.5106, 0.09127, 0.5121, 0.1039, 0.4819, 0.1046, 0.481, 0.09781, 0.3827, 0.09347, 0.3863, 0.08118, 0.4145, 0.09245, 0.4126, 0.09899, 0.5066, 0.07919, 0.5106, 0.09127, 0.481, 0.09781, 0.4789, 0.09133, 0.3816, 0.1062, 0.3827, 0.09347, 0.4126, 0.09899, 0.4121, 0.1058, 0.5003, 0.06811, 0.5066, 0.07919, 0.4789, 0.09133, 0.4755, 0.08539, 0.3831, 0.119, 0.3816, 0.1062, 0.4121, 0.1058, 0.4129, 0.1125, 0.4921, 0.05846, 0.5003, 0.06811, 0.4755, 0.08539, 0.4711, 0.08021, 0.4358, 0.17, 0.4233, 0.1665, 0.4345, 0.1378, 0.4411, 0.1397, 0.387, 0.1313, 0.3831, 0.119, 0.4129, 0.1125, 0.415, 0.119, 0.4821, 0.05059, 0.4921, 0.05846, 0.4711, 0.08021, 0.4657, 0.07599, 0.4487, 0.171, 0.4358, 0.17, 0.4411, 0.1397, 0.448, 0.1403, 0.3932, 0.1426, 0.387, 0.1313, 0.415, 0.119, 0.4185, 0.1251, 0.4708, 0.0448, 0.4821, 0.05059, 0.4657, 0.07599, 0.4596, 0.07289, 0.4614, 0.1693, 0.4487, 0.171, 0.448, 0.1403, 0.4547, 0.1395, 0.4016, 0.1525, 0.3932, 0.1426, 0.4185, 0.1251, 0.423, 0.1304, 0.4585, 0.04132, 0.4708, 0.0448, 0.4596, 0.07289, 0.4531, 0.07103, 0.4736, 0.1652, 0.4614, 0.1693, 0.4547, 0.1395, 0.4612, 0.1373, 0.4118, 0.1606, 0.4016, 0.1525, 0.423, 0.1304, 0.4284, 0.1347, 0.4459, 0.04027, 0.4585, 0.04132, 0.4531, 0.07103, 0.4463, 0.07048, 0.4847, 0.1588, 0.4736, 0.1652, 0.4612, 0.1373, 0.4672, 0.134, 0.4233, 0.1665, 0.4118, 0.1606, 0.4284, 0.1347, 0.4345, 0.1378, 0.4332, 0.04169, 0.4459, 0.04027, 0.4463, 0.07048, 0.4395, 0.07126, 0.4943, 0.1504, 0.4847, 0.1588, 0.4672, 0.134, 0.4723, 0.1295, 0.4211, 0.04555, 0.4332, 0.04169, 0.4395, 0.07126, 0.433, 0.07335, 0.5022, 0.1403, 0.4943, 0.1504, 0.4723, 0.1295, 0.4765, 0.1241, 0.4099, 0.05169, 0.4211, 0.04555, 0.433, 0.07335, 0.427, 0.07665, 0.5078, 0.1289, 0.5022, 0.1403, 0.4765, 0.1241, 0.4796, 0.118, 0.4002, 0.05989, 0.4099, 0.05169, 0.427, 0.07665, 0.4218, 0.08106, 0.6409, 0.08287, 0.6354, 0.08843, 0.6308, 0.08302, 0.6353, 0.07844, 0.5652, 0.02112, 0.5732, 0.01305, 0.5842, 0.02655, 0.5786, 0.03219, 0.583, 0.1083, 0.5736, 0.1021, 0.5846, 0.08878, 0.5912, 0.09309, 0.667, 0.06322, 0.6647, 0.07423, 0.6483, 0.06907, 0.6498, 0.06135, 0.6042, 0.0001029, 0.6155, 9.916e-05, 0.6137, 0.01742, 0.6058, 0.01745, 0.5549, 0.07453, 0.5526, 0.06348, 0.5699, 0.06179, 0.5715, 0.06951, 0.6462, 0.1018, 0.6369, 0.108, 0.6289, 0.09282, 0.6354, 0.08843, 0.6465, 0.01301, 0.6544, 0.02104, 0.6409, 0.03191, 0.6353, 0.02633, 0.5589, 0.03058, 0.5652, 0.02112, 0.5786, 0.03219, 0.5743, 0.0388, 0.5934, 0.1125, 0.583, 0.1083, 0.5912, 0.09309, 0.5984, 0.09603, 0.6671, 0.05197, 0.667, 0.06322, 0.6498, 0.06135, 0.6498, 0.05348, 0.5931, 0.002336, 0.6042, 0.0001029, 0.6058, 0.01745, 0.5981, 0.01903, 0.5593, 0.08492, 0.5549, 0.07453, 0.5715, 0.06951, 0.5746, 0.07676, 0.6542, 0.09389, 0.6462, 0.1018, 0.6354, 0.08843, 0.6409, 0.08287, 0.6371, 0.006684, 0.6465, 0.01301, 0.6353, 0.02633, 0.6288, 0.02195, 0.5547, 0.04107, 0.5589, 0.03058, 0.5743, 0.0388, 0.5713, 0.04613, 0.6044, 0.1147, 0.5934, 0.1125, 0.5984, 0.09603, 0.6061, 0.0975, 0.6649, 0.04091, 0.6671, 0.05197, 0.6498, 0.05348, 0.6483, 0.04576, 0.5826, 0.006711, 0.5931, 0.002336, 0.5981, 0.01903, 0.5908, 0.02211, 0.5656, 0.09424, 0.5593, 0.08492, 0.5746, 0.07676, 0.579, 0.08327, 0.6604, 0.08459, 0.6542, 0.09389, 0.6409, 0.08287, 0.6453, 0.07633, 0.6266, 0.002323, 0.6371, 0.006684, 0.6288, 0.02195, 0.6215, 0.01894, 0.5525, 0.05218, 0.5547, 0.04107, 0.5713, 0.04613, 0.5698, 0.05389, 0.6156, 0.1146, 0.6044, 0.1147, 0.6061, 0.0975, 0.614, 0.09744, 0.6607, 0.03046, 0.6649, 0.04091, 0.6483, 0.04576, 0.6453, 0.03847, 0.5732, 0.01305, 0.5826, 0.006711, 0.5908, 0.02211, 0.5842, 0.02655, 0.5736, 0.1021, 0.5656, 0.09424, 0.579, 0.08327, 0.5846, 0.08878, 0.6647, 0.07423, 0.6604, 0.08459, 0.6453, 0.07633, 0.6483, 0.06907, 0.6155, 9.916e-05, 0.6266, 0.002323, 0.6215, 0.01894, 0.6137, 0.01742, 0.5526, 0.06348, 0.5525, 0.05218, 0.5698, 0.05389, 0.5699, 0.06179, 0.6369, 0.108, 0.6266, 0.1124, 0.6217, 0.09586, 0.6289, 0.09282, 0.6266, 0.1124, 0.6156, 0.1146, 0.614, 0.09744, 0.6217, 0.09586, 0.6427, 0.06074, 0.6414, 0.06709, 0.6328, 0.06456, 0.6338, 0.05993, 0.6061, 0.0975, 0.5984, 0.09603, 0.6003, 0.08919, 0.6067, 0.09042, 0.5908, 0.02211, 0.5981, 0.01903, 0.6003, 0.02585, 0.5942, 0.02836, 0.6453, 0.07633, 0.6409, 0.08287, 0.6353, 0.07844, 0.6389, 0.07307, 0.614, 0.09744, 0.6061, 0.0975, 0.6067, 0.09042, 0.6131, 0.09039, 0.5842, 0.02655, 0.5908, 0.02211, 0.5942, 0.02836, 0.5888, 0.032, 0.6483, 0.06907, 0.6453, 0.07633, 0.6389, 0.07307, 0.6414, 0.06709, 0.6217, 0.09586, 0.614, 0.09744, 0.6131, 0.09039, 0.6195, 0.08911, 0.5786, 0.03219, 0.5842, 0.02655, 0.5888, 0.032, 0.5843, 0.03663, 0.6498, 0.06135, 0.6483, 0.06907, 0.6414, 0.06709, 0.6427, 0.06074, 0.5743, 0.0388, 0.5786, 0.03219, 0.5843, 0.03663, 0.5807, 0.04205, 0.6498, 0.05348, 0.6498, 0.06135, 0.6427, 0.06074, 0.6427, 0.05426, 0.5713, 0.04613, 0.5743, 0.0388, 0.5807, 0.04205, 0.5782, 0.04807, 0.6483, 0.04576, 0.6498, 0.05348, 0.6427, 0.05426, 0.6415, 0.0479, 0.5698, 0.05389, 0.5713, 0.04613, 0.5782, 0.04807, 0.577, 0.05445, 0.6453, 0.03847, 0.6483, 0.04576, 0.6415, 0.0479, 0.639, 0.04191, 0.5699, 0.06179, 0.5698, 0.05389, 0.577, 0.05445, 0.577, 0.06094, 0.6409, 0.03191, 0.6453, 0.03847, 0.639, 0.04191, 0.6355, 0.03651, 0.5715, 0.06951, 0.5699, 0.06179, 0.577, 0.06094, 0.5783, 0.0673, 0.6353, 0.02633, 0.6409, 0.03191, 0.6355, 0.03651, 0.6309, 0.03191, 0.5746, 0.07676, 0.5715, 0.06951, 0.5783, 0.0673, 0.5808, 0.07328, 0.6288, 0.02195, 0.6353, 0.02633, 0.6309, 0.03191, 0.6255, 0.0283, 0.579, 0.08327, 0.5746, 0.07676, 0.5808, 0.07328, 0.5844, 0.07864, 0.6215, 0.01894, 0.6288, 0.02195, 0.6255, 0.0283, 0.6195, 0.02581, 0.5846, 0.08878, 0.579, 0.08327, 0.5844, 0.07864, 0.589, 0.08319, 0.6137, 0.01742, 0.6215, 0.01894, 0.6195, 0.02581, 0.6131, 0.02455, 0.6289, 0.09282, 0.6217, 0.09586, 0.6195, 0.08911, 0.6254, 0.08662, 0.5912, 0.09309, 0.5846, 0.08878, 0.589, 0.08319, 0.5944, 0.08675, 0.6058, 0.01745, 0.6137, 0.01742, 0.6131, 0.02455, 0.6066, 0.02456, 0.6354, 0.08843, 0.6289, 0.09282, 0.6254, 0.08662, 0.6308, 0.08302, 0.5984, 0.09603, 0.5912, 0.09309, 0.5944, 0.08675, 0.6003, 0.08919, 0.5981, 0.01903, 0.6058, 0.01745, 0.6066, 0.02456, 0.6003, 0.02585, 0.6312, 0.04619, 0.6329, 0.05057, 0.6252, 0.05281, 0.624, 0.0499, 0.5807, 0.04205, 0.5843, 0.03663, 0.5913, 0.04224, 0.5887, 0.04618, 0.6427, 0.05426, 0.6427, 0.06074, 0.6338, 0.05993, 0.6338, 0.05521, 0.5782, 0.04807, 0.5807, 0.04205, 0.5887, 0.04618, 0.5868, 0.05056, 0.6415, 0.0479, 0.6427, 0.05426, 0.6338, 0.05521, 0.6329, 0.05057, 0.577, 0.05445, 0.5782, 0.04807, 0.5868, 0.05056, 0.5859, 0.0552, 0.639, 0.04191, 0.6415, 0.0479, 0.6329, 0.05057, 0.6312, 0.04619, 0.577, 0.06094, 0.577, 0.05445, 0.5859, 0.0552, 0.5859, 0.05994, 0.6355, 0.03651, 0.639, 0.04191, 0.6312, 0.04619, 0.6286, 0.04225, 0.5783, 0.0673, 0.577, 0.06094, 0.5859, 0.05994, 0.5868, 0.06458, 0.6309, 0.03191, 0.6355, 0.03651, 0.6286, 0.04225, 0.6253, 0.03889, 0.5808, 0.07328, 0.5783, 0.0673, 0.5868, 0.06458, 0.5886, 0.06894, 0.6255, 0.0283, 0.6309, 0.03191, 0.6253, 0.03889, 0.6214, 0.03624, 0.5844, 0.07864, 0.5808, 0.07328, 0.5886, 0.06894, 0.5912, 0.07286, 0.6195, 0.02581, 0.6255, 0.0283, 0.6214, 0.03624, 0.617, 0.03442, 0.589, 0.08319, 0.5844, 0.07864, 0.5912, 0.07286, 0.5946, 0.0762, 0.6131, 0.02455, 0.6195, 0.02581, 0.617, 0.03442, 0.6124, 0.03349, 0.6254, 0.08662, 0.6195, 0.08911, 0.6167, 0.0806, 0.6211, 0.07879, 0.5944, 0.08675, 0.589, 0.08319, 0.5946, 0.0762, 0.5985, 0.07881, 0.6066, 0.02456, 0.6131, 0.02455, 0.6124, 0.03349, 0.6077, 0.03349, 0.6308, 0.08302, 0.6254, 0.08662, 0.6211, 0.07879, 0.625, 0.07618, 0.6003, 0.08919, 0.5944, 0.08675, 0.5985, 0.07881, 0.6028, 0.08061, 0.6003, 0.02585, 0.6066, 0.02456, 0.6077, 0.03349, 0.603, 0.03442, 0.6353, 0.07844, 0.6308, 0.08302, 0.625, 0.07618, 0.6283, 0.07285, 0.6067, 0.09042, 0.6003, 0.08919, 0.6028, 0.08061, 0.6074, 0.08153, 0.5942, 0.02836, 0.6003, 0.02585, 0.603, 0.03442, 0.5986, 0.03624, 0.6389, 0.07307, 0.6353, 0.07844, 0.6283, 0.07285, 0.631, 0.06893, 0.6131, 0.09039, 0.6067, 0.09042, 0.6074, 0.08153, 0.6121, 0.08152, 0.5888, 0.032, 0.5942, 0.02836, 0.5986, 0.03624, 0.5947, 0.03889, 0.6414, 0.06709, 0.6389, 0.07307, 0.631, 0.06893, 0.6328, 0.06456, 0.6195, 0.08911, 0.6131, 0.09039, 0.6121, 0.08152, 0.6167, 0.0806, 0.5843, 0.03663, 0.5888, 0.032, 0.5947, 0.03889, 0.5913, 0.04224, 0.6172, 0.07165, 0.6144, 0.07288, 0.6113, 0.07353, 0.6082, 0.07357, 0.6051, 0.07294, 0.6023, 0.07173, 0.5997, 0.06999, 0.5975, 0.06776, 0.5958, 0.06516, 0.5946, 0.06227, 0.594, 0.05919, 0.594, 0.05605, 0.5946, 0.05296, 0.5958, 0.05005, 0.5976, 0.04745, 0.5998, 0.04524, 0.6024, 0.04345, 0.6054, 0.04222, 0.6085, 0.04157, 0.6116, 0.04155, 0.6146, 0.04215, 0.6175, 0.04335, 0.6201, 0.04509, 0.6222, 0.04732, 0.624, 0.04993, 0.6251, 0.05282, 0.6257, 0.0559, 0.6257, 0.05904, 0.6251, 0.06214, 0.6238, 0.06504, 0.6221, 0.06765, 0.6198, 0.06986, 0.5859, 0.05994, 0.5859, 0.0552, 0.594, 0.05605, 0.5939, 0.0592, 0.6286, 0.04225, 0.6312, 0.04619, 0.624, 0.0499, 0.6223, 0.04729, 0.5868, 0.06458, 0.5859, 0.05994, 0.5939, 0.0592, 0.5945, 0.06229, 0.6253, 0.03889, 0.6286, 0.04225, 0.6223, 0.04729, 0.6201, 0.04505, 0.5886, 0.06894, 0.5868, 0.06458, 0.5945, 0.06229, 0.5957, 0.06519, 0.6214, 0.03624, 0.6253, 0.03889, 0.6201, 0.04505, 0.6175, 0.0433, 0.5912, 0.07286, 0.5886, 0.06894, 0.5957, 0.06519, 0.5975, 0.06779, 0.617, 0.03442, 0.6214, 0.03624, 0.6175, 0.0433, 0.6147, 0.0421, 0.5946, 0.0762, 0.5912, 0.07286, 0.5975, 0.06779, 0.5997, 0.07003, 0.6124, 0.03349, 0.617, 0.03442, 0.6147, 0.0421, 0.6116, 0.0415, 0.6211, 0.07879, 0.6167, 0.0806, 0.6144, 0.07293, 0.6173, 0.07169, 0.5985, 0.07881, 0.5946, 0.0762, 0.5997, 0.07003, 0.6023, 0.07177, 0.6077, 0.03349, 0.6124, 0.03349, 0.6116, 0.0415, 0.6085, 0.04151, 0.625, 0.07618, 0.6211, 0.07879, 0.6173, 0.07169, 0.6198, 0.06991, 0.6028, 0.08061, 0.5985, 0.07881, 0.6023, 0.07177, 0.6051, 0.07299, 0.603, 0.03442, 0.6077, 0.03349, 0.6085, 0.04151, 0.6054, 0.04216, 0.6283, 0.07285, 0.625, 0.07618, 0.6198, 0.06991, 0.6221, 0.06769, 0.6074, 0.08153, 0.6028, 0.08061, 0.6051, 0.07299, 0.6082, 0.07357, 0.5986, 0.03624, 0.603, 0.03442, 0.6054, 0.04216, 0.6024, 0.04341, 0.631, 0.06893, 0.6283, 0.07285, 0.6221, 0.06769, 0.6239, 0.06507, 0.6121, 0.08152, 0.6074, 0.08153, 0.6082, 0.07357, 0.6113, 0.07353, 0.5947, 0.03889, 0.5986, 0.03624, 0.6024, 0.04341, 0.5998, 0.0452, 0.6328, 0.06456, 0.631, 0.06893, 0.6239, 0.06507, 0.6251, 0.06216, 0.6167, 0.0806, 0.6121, 0.08152, 0.6113, 0.07353, 0.6144, 0.07293, 0.5913, 0.04224, 0.5947, 0.03889, 0.5998, 0.0452, 0.5975, 0.04741, 0.6338, 0.05993, 0.6328, 0.06456, 0.6251, 0.06216, 0.6257, 0.05905, 0.5887, 0.04618, 0.5913, 0.04224, 0.5975, 0.04741, 0.5958, 0.05003, 0.6338, 0.05521, 0.6338, 0.05993, 0.6257, 0.05905, 0.6258, 0.0559, 0.5868, 0.05056, 0.5887, 0.04618, 0.5958, 0.05003, 0.5946, 0.05294, 0.6329, 0.05057, 0.6338, 0.05521, 0.6258, 0.0559, 0.6252, 0.05281, 0.5859, 0.0552, 0.5868, 0.05056, 0.5946, 0.05294, 0.594, 0.05605, 0.6219, 0.1328, 0.6141, 0.1313, 0.6156, 0.1146, 0.6266, 0.1167, 0.6292, 0.1358, 0.6219, 0.1328, 0.6266, 0.1167, 0.637, 0.121, 0.5703, 0.1675, 0.5703, 0.1754, 0.5537, 0.1772, 0.5537, 0.166, 0.614, 0.2118, 0.6218, 0.2103, 0.6267, 0.2262, 0.6158, 0.2284, 0.6488, 0.1599, 0.6458, 0.1525, 0.6606, 0.1445, 0.6649, 0.1549, 0.5847, 0.1403, 0.5791, 0.1459, 0.5661, 0.1355, 0.5739, 0.1276, 0.5847, 0.2027, 0.5912, 0.2072, 0.5834, 0.2219, 0.5741, 0.2156, 0.6457, 0.1907, 0.6487, 0.1834, 0.6648, 0.1882, 0.6605, 0.1986, 0.6141, 0.1313, 0.6062, 0.1313, 0.6044, 0.1147, 0.6156, 0.1146, 0.5703, 0.1754, 0.5718, 0.1832, 0.5559, 0.1881, 0.5537, 0.1772, 0.6218, 0.2103, 0.6291, 0.2073, 0.637, 0.222, 0.6267, 0.2262, 0.6458, 0.1525, 0.6414, 0.1459, 0.6543, 0.1352, 0.6606, 0.1445, 0.5791, 0.1459, 0.5748, 0.1525, 0.56, 0.1448, 0.5661, 0.1355, 0.5912, 0.2072, 0.5985, 0.2102, 0.5937, 0.2262, 0.5834, 0.2219, 0.6487, 0.1834, 0.6503, 0.1756, 0.667, 0.1772, 0.6648, 0.1882, 0.6062, 0.1313, 0.5985, 0.1328, 0.5935, 0.1169, 0.6044, 0.1147, 0.5718, 0.1832, 0.5748, 0.1905, 0.5601, 0.1984, 0.5559, 0.1881, 0.6291, 0.2073, 0.6357, 0.2029, 0.6463, 0.2158, 0.637, 0.222, 0.6414, 0.1459, 0.6358, 0.1403, 0.6464, 0.1272, 0.6543, 0.1352, 0.5748, 0.1525, 0.5718, 0.1598, 0.5558, 0.1551, 0.56, 0.1448, 0.5985, 0.2102, 0.6062, 0.2118, 0.6046, 0.2284, 0.5937, 0.2262, 0.6503, 0.1756, 0.6503, 0.1677, 0.6671, 0.166, 0.667, 0.1772, 0.5985, 0.1328, 0.5912, 0.1359, 0.5832, 0.1213, 0.5935, 0.1169, 0.5748, 0.1905, 0.5791, 0.1971, 0.5663, 0.2077, 0.5601, 0.1984, 0.6357, 0.2029, 0.6413, 0.1973, 0.6543, 0.2079, 0.6463, 0.2158, 0.6358, 0.1403, 0.6292, 0.1358, 0.637, 0.121, 0.6464, 0.1272, 0.5718, 0.1598, 0.5703, 0.1675, 0.5537, 0.166, 0.5558, 0.1551, 0.6062, 0.2118, 0.614, 0.2118, 0.6158, 0.2284, 0.6046, 0.2284, 0.6503, 0.1677, 0.6488, 0.1599, 0.6649, 0.1549, 0.6671, 0.166, 0.5912, 0.1359, 0.5847, 0.1403, 0.5739, 0.1276, 0.5832, 0.1213, 0.5791, 0.1971, 0.5847, 0.2027, 0.5741, 0.2156, 0.5663, 0.2077, 0.6413, 0.1973, 0.6457, 0.1907, 0.6605, 0.1986, 0.6543, 0.2079, 0.6284, 0.187, 0.631, 0.1831, 0.6457, 0.1907, 0.6413, 0.1973, 0.5918, 0.1867, 0.595, 0.19, 0.5847, 0.2027, 0.5791, 0.1971, 0.5992, 0.1502, 0.5953, 0.1528, 0.5847, 0.1403, 0.5912, 0.1359, 0.6339, 0.1694, 0.633, 0.1648, 0.6488, 0.1599, 0.6503, 0.1677, 0.6076, 0.1955, 0.6123, 0.1955, 0.614, 0.2118, 0.6062, 0.2118, 0.5877, 0.1643, 0.5868, 0.1689, 0.5703, 0.1675, 0.5718, 0.1598, 0.6254, 0.1531, 0.6216, 0.1504, 0.6292, 0.1358, 0.6358, 0.1403, 0.6251, 0.1903, 0.6284, 0.187, 0.6413, 0.1973, 0.6357, 0.2029, 0.5893, 0.1827, 0.5918, 0.1867, 0.5791, 0.1971, 0.5748, 0.1905, 0.6035, 0.1485, 0.5992, 0.1502, 0.5912, 0.1359, 0.5985, 0.1328, 0.6338, 0.1741, 0.6339, 0.1694, 0.6503, 0.1677, 0.6503, 0.1756, 0.6031, 0.1945, 0.6076, 0.1955, 0.6062, 0.2118, 0.5985, 0.2102, 0.5894, 0.16, 0.5877, 0.1643, 0.5718, 0.1598, 0.5748, 0.1525, 0.6287, 0.1565, 0.6254, 0.1531, 0.6358, 0.1403, 0.6414, 0.1459, 0.6212, 0.1929, 0.6251, 0.1903, 0.6357, 0.2029, 0.6291, 0.2073, 0.5876, 0.1783, 0.5893, 0.1827, 0.5748, 0.1905, 0.5718, 0.1832, 0.608, 0.1476, 0.6035, 0.1485, 0.5985, 0.1328, 0.6062, 0.1313, 0.6329, 0.1787, 0.6338, 0.1741, 0.6503, 0.1756, 0.6487, 0.1834, 0.5989, 0.1927, 0.6031, 0.1945, 0.5985, 0.2102, 0.5912, 0.2072, 0.592, 0.1561, 0.5894, 0.16, 0.5748, 0.1525, 0.5791, 0.1459, 0.6313, 0.1604, 0.6287, 0.1565, 0.6414, 0.1459, 0.6458, 0.1525, 0.6168, 0.1947, 0.6212, 0.1929, 0.6291, 0.2073, 0.6218, 0.2103, 0.5867, 0.1737, 0.5876, 0.1783, 0.5718, 0.1832, 0.5703, 0.1754, 0.6127, 0.1476, 0.608, 0.1476, 0.6062, 0.1313, 0.6141, 0.1313, 0.631, 0.1831, 0.6329, 0.1787, 0.6487, 0.1834, 0.6457, 0.1907, 0.595, 0.19, 0.5989, 0.1927, 0.5912, 0.2072, 0.5847, 0.2027, 0.5953, 0.1528, 0.592, 0.1561, 0.5791, 0.1459, 0.5847, 0.1403, 0.633, 0.1648, 0.6313, 0.1604, 0.6458, 0.1525, 0.6488, 0.1599, 0.6123, 0.1955, 0.6168, 0.1947, 0.6218, 0.2103, 0.614, 0.2118, 0.5868, 0.1689, 0.5867, 0.1737, 0.5703, 0.1754, 0.5703, 0.1675, 0.6216, 0.1504, 0.6173, 0.1486, 0.6219, 0.1328, 0.6292, 0.1358, 0.6173, 0.1486, 0.6127, 0.1476, 0.6141, 0.1313, 0.6219, 0.1328, 0.4808, 0.6134, 0.4838, 0.6214, 0.4777, 0.6242, 0.4739, 0.6159, 0.4875, 0.6119, 0.4897, 0.6191, 0.4838, 0.6214, 0.4808, 0.6134, 0.4937, 0.612, 0.4921, 0.6188, 0.4897, 0.6191, 0.4875, 0.6119, 0.5113, 0.7526, 0.5102, 0.7434, 0.517, 0.7423, 0.5187, 0.7513, 0.5038, 0.7534, 0.5033, 0.7441, 0.5102, 0.7434, 0.5113, 0.7526, 0.4962, 0.7535, 0.4965, 0.7442, 0.5033, 0.7441, 0.5038, 0.7534, 0.4886, 0.7529, 0.4897, 0.7438, 0.4965, 0.7442, 0.4962, 0.7535, 0.4812, 0.7516, 0.4831, 0.7427, 0.4897, 0.7438, 0.4886, 0.7529, 0.4739, 0.7496, 0.4767, 0.741, 0.4831, 0.7427, 0.4812, 0.7516, 0.4669, 0.7469, 0.4706, 0.7386, 0.4767, 0.741, 0.4739, 0.7496, 0.4602, 0.7434, 0.4648, 0.7356, 0.4706, 0.7386, 0.4669, 0.7469, 0.454, 0.7393, 0.4593, 0.732, 0.4648, 0.7356, 0.4602, 0.7434, 0.4482, 0.7345, 0.4543, 0.7279, 0.4593, 0.732, 0.454, 0.7393, 0.443, 0.7291, 0.4498, 0.7232, 0.4543, 0.7279, 0.4482, 0.7345, 0.4385, 0.7232, 0.4458, 0.7181, 0.4498, 0.7232, 0.443, 0.7291, 0.4346, 0.7169, 0.4425, 0.7126, 0.4458, 0.7181, 0.4385, 0.7232, 0.4314, 0.7101, 0.4397, 0.7067, 0.4425, 0.7126, 0.4346, 0.7169, 0.4289, 0.703, 0.4376, 0.7006, 0.4397, 0.7067, 0.4314, 0.7101, 0.4273, 0.6957, 0.4362, 0.6942, 0.4376, 0.7006, 0.4289, 0.703, 0.4264, 0.6883, 0.4355, 0.6878, 0.4362, 0.6942, 0.4273, 0.6957, 0.4264, 0.6807, 0.4355, 0.6812, 0.4355, 0.6878, 0.4264, 0.6883, 0.4272, 0.6732, 0.4362, 0.6747, 0.4355, 0.6812, 0.4264, 0.6807, 0.4288, 0.6658, 0.4376, 0.6682, 0.4362, 0.6747, 0.4272, 0.6732, 0.4312, 0.6586, 0.4398, 0.662, 0.4376, 0.6682, 0.4288, 0.6658, 0.4344, 0.6516, 0.4426, 0.6559, 0.4398, 0.662, 0.4312, 0.6586, 0.4383, 0.645, 0.4461, 0.6501, 0.4426, 0.6559, 0.4344, 0.6516, 0.4429, 0.6387, 0.4502, 0.6447, 0.4461, 0.6501, 0.4383, 0.645, 0.4482, 0.633, 0.4548, 0.6397, 0.4502, 0.6447, 0.4429, 0.6387, 0.454, 0.6278, 0.46, 0.6351, 0.4548, 0.6397, 0.4482, 0.633, 0.4603, 0.6232, 0.4656, 0.631, 0.46, 0.6351, 0.454, 0.6278, 0.467, 0.6192, 0.4715, 0.6274, 0.4656, 0.631, 0.4603, 0.6232, 0.4739, 0.6159, 0.4777, 0.6242, 0.4715, 0.6274, 0.467, 0.6192, 0.4644, 0.5915, 0.4699, 0.6062, 0.462, 0.6098, 0.4548, 0.5956, 0.4548, 0.5956, 0.462, 0.6098, 0.4543, 0.6142, 0.4457, 0.6008, 0.4457, 0.6008, 0.4543, 0.6142, 0.4472, 0.6194, 0.4371, 0.607, 0.4371, 0.607, 0.4472, 0.6194, 0.4406, 0.6253, 0.4293, 0.614, 0.4293, 0.614, 0.4406, 0.6253, 0.4346, 0.6319, 0.4222, 0.6219, 0.4222, 0.6219, 0.4346, 0.6319, 0.4294, 0.6391, 0.416, 0.6304, 0.416, 0.6304, 0.4294, 0.6391, 0.4249, 0.6467, 0.4108, 0.6395, 0.4108, 0.6395, 0.4249, 0.6467, 0.4213, 0.6547, 0.4065, 0.6491, 0.4065, 0.6491, 0.4213, 0.6547, 0.4186, 0.663, 0.4034, 0.659, 0.4034, 0.659, 0.4186, 0.663, 0.4168, 0.6716, 0.4013, 0.6692, 0.4013, 0.6692, 0.4168, 0.6716, 0.4159, 0.6802, 0.4003, 0.6796, 0.4003, 0.6796, 0.4159, 0.6802, 0.416, 0.6889, 0.4004, 0.6899, 0.4004, 0.6899, 0.416, 0.6889, 0.417, 0.6975, 0.4016, 0.7002, 0.4016, 0.7002, 0.417, 0.6975, 0.4189, 0.7059, 0.404, 0.7102, 0.404, 0.7102, 0.4189, 0.7059, 0.4217, 0.7141, 0.4074, 0.72, 0.4074, 0.72, 0.4217, 0.7141, 0.4254, 0.7218, 0.4118, 0.7292, 0.4118, 0.7292, 0.4254, 0.7218, 0.4299, 0.7292, 0.4172, 0.738, 0.4172, 0.738, 0.4299, 0.7292, 0.4352, 0.7359, 0.4235, 0.7461, 0.4235, 0.7461, 0.4352, 0.7359, 0.4412, 0.7421, 0.4306, 0.7535, 0.4306, 0.7535, 0.4412, 0.7421, 0.4478, 0.7476, 0.4385, 0.76, 0.4385, 0.76, 0.4478, 0.7476, 0.4549, 0.7524, 0.447, 0.7657, 0.447, 0.7657, 0.4549, 0.7524, 0.4625, 0.7564, 0.4561, 0.7705, 0.4561, 0.7705, 0.4625, 0.7564, 0.4705, 0.7595, 0.4656, 0.7742, 0.4656, 0.7742, 0.4705, 0.7595, 0.4789, 0.7619, 0.4755, 0.777, 0.4755, 0.777, 0.4789, 0.7619, 0.4873, 0.7633, 0.4855, 0.7787, 0.4855, 0.7787, 0.4873, 0.7633, 0.4959, 0.764, 0.4956, 0.7793, 0.4956, 0.7793, 0.4959, 0.764, 0.5045, 0.7638, 0.5057, 0.7789, 0.5057, 0.7789, 0.5045, 0.7638, 0.5128, 0.7628, 0.5156, 0.7775, 0.5156, 0.7775, 0.5128, 0.7628, 0.5209, 0.761, 0.5252, 0.775, 0.4951, 0.586, 0.4946, 0.602, 0.4863, 0.6021, 0.4846, 0.5866, 0.4846, 0.5866, 0.4863, 0.6021, 0.4781, 0.6036, 0.4743, 0.5884, 0.4743, 0.5884, 0.4781, 0.6036, 0.4699, 0.6062, 0.4644, 0.5915, 0.4701, 0.5712, 0.4743, 0.5884, 0.4644, 0.5915, 0.4583, 0.5749, 0.4823, 0.5689, 0.4846, 0.5866, 0.4743, 0.5884, 0.4701, 0.5712, 0.4948, 0.5679, 0.4951, 0.586, 0.4846, 0.5866, 0.4823, 0.5689, 0.5191, 0.7938, 0.5156, 0.7775, 0.5252, 0.775, 0.5303, 0.7907, 0.5074, 0.7957, 0.5057, 0.7789, 0.5156, 0.7775, 0.5191, 0.7938, 0.4955, 0.7963, 0.4956, 0.7793, 0.5057, 0.7789, 0.5074, 0.7957, 0.4836, 0.7957, 0.4855, 0.7787, 0.4956, 0.7793, 0.4955, 0.7963, 0.4718, 0.7937, 0.4755, 0.777, 0.4855, 0.7787, 0.4836, 0.7957, 0.4602, 0.7905, 0.4656, 0.7742, 0.4755, 0.777, 0.4718, 0.7937, 0.4489, 0.7861, 0.4561, 0.7705, 0.4656, 0.7742, 0.4602, 0.7905, 0.4382, 0.7805, 0.447, 0.7657, 0.4561, 0.7705, 0.4489, 0.7861, 0.4282, 0.7738, 0.4385, 0.76, 0.447, 0.7657, 0.4382, 0.7805, 0.4189, 0.7661, 0.4306, 0.7535, 0.4385, 0.76, 0.4282, 0.7738, 0.4105, 0.7574, 0.4235, 0.7461, 0.4306, 0.7535, 0.4189, 0.7661, 0.403, 0.7478, 0.4172, 0.738, 0.4235, 0.7461, 0.4105, 0.7574, 0.3966, 0.7375, 0.4118, 0.7292, 0.4172, 0.738, 0.403, 0.7478, 0.3914, 0.7266, 0.4074, 0.72, 0.4118, 0.7292, 0.3966, 0.7375, 0.3873, 0.7151, 0.404, 0.7102, 0.4074, 0.72, 0.3914, 0.7266, 0.3845, 0.7032, 0.4016, 0.7002, 0.404, 0.7102, 0.3873, 0.7151, 0.383, 0.6911, 0.4004, 0.6899, 0.4016, 0.7002, 0.3845, 0.7032, 0.3828, 0.6789, 0.4003, 0.6796, 0.4004, 0.6899, 0.383, 0.6911, 0.384, 0.6667, 0.4013, 0.6692, 0.4003, 0.6796, 0.3828, 0.6789, 0.3864, 0.6546, 0.4034, 0.659, 0.4013, 0.6692, 0.384, 0.6667, 0.3901, 0.6428, 0.4065, 0.6491, 0.4034, 0.659, 0.3864, 0.6546, 0.3951, 0.6315, 0.4108, 0.6395, 0.4065, 0.6491, 0.3901, 0.6428, 0.4012, 0.6208, 0.416, 0.6304, 0.4108, 0.6395, 0.3951, 0.6315, 0.4085, 0.6107, 0.4222, 0.6219, 0.416, 0.6304, 0.4012, 0.6208, 0.4168, 0.6015, 0.4293, 0.614, 0.4222, 0.6219, 0.4085, 0.6107, 0.426, 0.5932, 0.4371, 0.607, 0.4293, 0.614, 0.4168, 0.6015, 0.4361, 0.5859, 0.4457, 0.6008, 0.4371, 0.607, 0.426, 0.5932, 0.4469, 0.5798, 0.4548, 0.5956, 0.4457, 0.6008, 0.4361, 0.5859, 0.4583, 0.5749, 0.4644, 0.5915, 0.4548, 0.5956, 0.4469, 0.5798, 0.4699, 0.6062, 0.4739, 0.6159, 0.467, 0.6192, 0.462, 0.6098, 0.462, 0.6098, 0.467, 0.6192, 0.4603, 0.6232, 0.4543, 0.6142, 0.4543, 0.6142, 0.4603, 0.6232, 0.454, 0.6278, 0.4472, 0.6194, 0.4472, 0.6194, 0.454, 0.6278, 0.4482, 0.633, 0.4406, 0.6253, 0.4406, 0.6253, 0.4482, 0.633, 0.4429, 0.6387, 0.4346, 0.6319, 0.4346, 0.6319, 0.4429, 0.6387, 0.4383, 0.645, 0.4294, 0.6391, 0.4294, 0.6391, 0.4383, 0.645, 0.4344, 0.6516, 0.4249, 0.6467, 0.4249, 0.6467, 0.4344, 0.6516, 0.4312, 0.6586, 0.4213, 0.6547, 0.4213, 0.6547, 0.4312, 0.6586, 0.4288, 0.6658, 0.4186, 0.663, 0.4186, 0.663, 0.4288, 0.6658, 0.4272, 0.6732, 0.4168, 0.6716, 0.4168, 0.6716, 0.4272, 0.6732, 0.4264, 0.6807, 0.4159, 0.6802, 0.4159, 0.6802, 0.4264, 0.6807, 0.4264, 0.6883, 0.416, 0.6889, 0.416, 0.6889, 0.4264, 0.6883, 0.4273, 0.6957, 0.417, 0.6975, 0.417, 0.6975, 0.4273, 0.6957, 0.4289, 0.703, 0.4189, 0.7059, 0.4189, 0.7059, 0.4289, 0.703, 0.4314, 0.7101, 0.4217, 0.7141, 0.4217, 0.7141, 0.4314, 0.7101, 0.4346, 0.7169, 0.4254, 0.7218, 0.4254, 0.7218, 0.4346, 0.7169, 0.4385, 0.7232, 0.4299, 0.7292, 0.4299, 0.7292, 0.4385, 0.7232, 0.443, 0.7291, 0.4352, 0.7359, 0.4352, 0.7359, 0.443, 0.7291, 0.4482, 0.7345, 0.4412, 0.7421, 0.4412, 0.7421, 0.4482, 0.7345, 0.454, 0.7393, 0.4478, 0.7476, 0.4478, 0.7476, 0.454, 0.7393, 0.4602, 0.7434, 0.4549, 0.7524, 0.4549, 0.7524, 0.4602, 0.7434, 0.4669, 0.7469, 0.4625, 0.7564, 0.4625, 0.7564, 0.4669, 0.7469, 0.4739, 0.7496, 0.4705, 0.7595, 0.4705, 0.7595, 0.4739, 0.7496, 0.4812, 0.7516, 0.4789, 0.7619, 0.4789, 0.7619, 0.4812, 0.7516, 0.4886, 0.7529, 0.4873, 0.7633, 0.4873, 0.7633, 0.4886, 0.7529, 0.4962, 0.7535, 0.4959, 0.764, 0.4959, 0.764, 0.4962, 0.7535, 0.5038, 0.7534, 0.5045, 0.7638, 0.5045, 0.7638, 0.5038, 0.7534, 0.5113, 0.7526, 0.5128, 0.7628, 0.5128, 0.7628, 0.5113, 0.7526, 0.5187, 0.7513, 0.5209, 0.761, 0.4946, 0.602, 0.4937, 0.612, 0.4875, 0.6119, 0.4863, 0.6021, 0.4863, 0.6021, 0.4875, 0.6119, 0.4808, 0.6134, 0.4781, 0.6036, 0.4781, 0.6036, 0.4808, 0.6134, 0.4739, 0.6159, 0.4699, 0.6062, 0.4955, 0.7963, 0.5074, 0.7957, 0.5151, 0.8621, 0.496, 0.8633, 0.403, 0.7478, 0.4105, 0.7574, 0.3595, 0.8021, 0.3474, 0.7869, 0.3901, 0.6428, 0.3864, 0.6546, 0.3195, 0.6378, 0.3253, 0.6189, 0.4823, 0.5689, 0.4701, 0.5712, 0.4533, 0.5031, 0.4731, 0.4992, 0.4382, 0.7805, 0.4489, 0.7861, 0.4213, 0.8477, 0.4041, 0.8388, 0.383, 0.6911, 0.3845, 0.7032, 0.3173, 0.7157, 0.3147, 0.6963, 0.426, 0.5932, 0.4168, 0.6015, 0.3674, 0.5524, 0.3822, 0.539, 0.4836, 0.7957, 0.4955, 0.7963, 0.496, 0.8633, 0.4769, 0.8624, 0.3966, 0.7375, 0.403, 0.7478, 0.3474, 0.7869, 0.3371, 0.7705, 0.3951, 0.6315, 0.3901, 0.6428, 0.3253, 0.6189, 0.333, 0.6008, 0.4948, 0.5679, 0.4823, 0.5689, 0.4731, 0.4992, 0.4922, 0.4978, 0.4282, 0.7738, 0.4382, 0.7805, 0.4041, 0.8388, 0.388, 0.8282, 0.3828, 0.6789, 0.383, 0.6911, 0.3147, 0.6963, 0.3142, 0.6767, 0.4361, 0.5859, 0.426, 0.5932, 0.3822, 0.539, 0.3983, 0.5272, 0.4718, 0.7937, 0.4836, 0.7957, 0.4769, 0.8624, 0.4579, 0.8595, 0.3914, 0.7266, 0.3966, 0.7375, 0.3371, 0.7705, 0.3286, 0.753, 0.4012, 0.6208, 0.3951, 0.6315, 0.333, 0.6008, 0.3427, 0.5835, 0.5191, 0.7938, 0.5303, 0.7907, 0.5523, 0.8535, 0.534, 0.8588, 0.4189, 0.7661, 0.4282, 0.7738, 0.388, 0.8282, 0.373, 0.8159, 0.384, 0.6667, 0.3828, 0.6789, 0.3142, 0.6767, 0.3158, 0.6571, 0.4469, 0.5798, 0.4361, 0.5859, 0.3983, 0.5272, 0.4157, 0.5172, 0.4602, 0.7905, 0.4718, 0.7937, 0.4579, 0.8595, 0.4393, 0.8546, 0.3873, 0.7151, 0.3914, 0.7266, 0.3286, 0.753, 0.3219, 0.7346, 0.4085, 0.6107, 0.4012, 0.6208, 0.3427, 0.5835, 0.3542, 0.5673, 0.5074, 0.7957, 0.5191, 0.7938, 0.534, 0.8588, 0.5151, 0.8621, 0.4105, 0.7574, 0.4189, 0.7661, 0.373, 0.8159, 0.3595, 0.8021, 0.3864, 0.6546, 0.384, 0.6667, 0.3158, 0.6571, 0.3195, 0.6378, 0.4701, 0.5712, 0.4583, 0.5749, 0.4341, 0.5091, 0.4533, 0.5031, 0.4583, 0.5749, 0.4469, 0.5798, 0.4157, 0.5172, 0.4341, 0.5091, 0.4489, 0.7861, 0.4602, 0.7905, 0.4393, 0.8546, 0.4213, 0.8477, 0.3845, 0.7032, 0.3873, 0.7151, 0.3219, 0.7346, 0.3173, 0.7157, 0.4168, 0.6015, 0.4085, 0.6107, 0.3542, 0.5673, 0.3674, 0.5524, 0.3383, 0.4311, 0.3186, 0.4398, 0.2849, 0.3694, 0.3087, 0.3589, 0.1851, 0.5468, 0.1722, 0.5641, 0.1082, 0.5194, 0.1237, 0.4985, 0.1087, 0.7229, 0.1061, 0.7443, 0.02832, 0.737, 0.03151, 0.7112, 0.4212, 0.4078, 0.4, 0.4118, 0.3832, 0.3356, 0.4088, 0.3307, 0.4426, 0.4049, 0.4212, 0.4078, 0.4088, 0.3307, 0.4346, 0.3273, 0.2457, 0.4856, 0.2293, 0.4996, 0.1771, 0.4415, 0.1969, 0.4247, 0.1313, 0.6399, 0.1239, 0.6601, 0.04986, 0.6353, 0.05884, 0.6109, 0.1078, 0.8304, 0.1113, 0.8517, 0.03465, 0.8666, 0.03042, 0.8409, 0.3186, 0.4398, 0.2994, 0.4497, 0.2618, 0.3813, 0.2849, 0.3694, 0.1722, 0.5641, 0.1604, 0.5821, 0.09392, 0.5412, 0.1082, 0.5194, 0.1061, 0.7443, 0.1046, 0.7659, 0.02661, 0.763, 0.02832, 0.737, 0.4, 0.4118, 0.3791, 0.4171, 0.358, 0.3419, 0.3832, 0.3356, 0.2293, 0.4996, 0.2136, 0.5145, 0.1582, 0.4595, 0.1771, 0.4415, 0.1239, 0.6601, 0.1176, 0.6808, 0.0423, 0.6602, 0.04986, 0.6353, 0.1113, 0.8517, 0.116, 0.8728, 0.04035, 0.892, 0.03465, 0.8666, 0.2994, 0.4497, 0.2809, 0.4606, 0.2393, 0.3945, 0.2618, 0.3813, 0.1604, 0.5821, 0.1496, 0.6008, 0.0809, 0.5637, 0.09392, 0.5412, 0.1046, 0.7659, 0.1045, 0.7874, 0.02639, 0.789, 0.02661, 0.763, 0.3791, 0.4171, 0.3585, 0.4235, 0.3331, 0.3497, 0.358, 0.3419, 0.2136, 0.5145, 0.1989, 0.5302, 0.1404, 0.4785, 0.1582, 0.4595, 0.1176, 0.6808, 0.1126, 0.7017, 0.03618, 0.6855, 0.0423, 0.6602, 0.4876, 0.402, 0.4641, 0.4033, 0.4606, 0.3253, 0.4836, 0.3247, 0.2809, 0.4606, 0.2629, 0.4726, 0.2177, 0.409, 0.2393, 0.3945, 0.1496, 0.6008, 0.1399, 0.6201, 0.0692, 0.587, 0.0809, 0.5637, 0.1045, 0.7874, 0.1055, 0.809, 0.02766, 0.815, 0.02639, 0.789, 0.3585, 0.4235, 0.3383, 0.4311, 0.3087, 0.3589, 0.3331, 0.3497, 0.1989, 0.5302, 0.1851, 0.5468, 0.1237, 0.4985, 0.1404, 0.4785, 0.1126, 0.7017, 0.1087, 0.7229, 0.03151, 0.7112, 0.03618, 0.6855, 0.4641, 0.4033, 0.4426, 0.4049, 0.4346, 0.3273, 0.4606, 0.3253, 0.2629, 0.4726, 0.2457, 0.4856, 0.1969, 0.4247, 0.2177, 0.409, 0.1399, 0.6201, 0.1313, 0.6399, 0.05884, 0.6109, 0.0692, 0.587, 0.1055, 0.809, 0.1078, 0.8304, 0.03042, 0.8409, 0.02766, 0.815, 0.04508, 0.3425, 0.03304, 0.3462, 0.02395, 0.314, 0.03588, 0.3106, 0.1552, 0.3134, 0.1424, 0.3164, 0.1339, 0.2825, 0.1467, 0.2791, 0.2811, 0.289, 0.2659, 0.2915, 0.258, 0.2514, 0.2733, 0.2479, 0.4592, 0.2667, 0.4384, 0.2689, 0.4302, 0.2162, 0.45, 0.2123, 0.1052, 0.3257, 0.09303, 0.3289, 0.08405, 0.2965, 0.0963, 0.293, 0.2223, 0.2994, 0.2083, 0.3021, 0.2002, 0.2652, 0.2142, 0.2618, 0.3632, 0.2774, 0.3459, 0.2796, 0.3384, 0.234, 0.3558, 0.2305, 0.05704, 0.339, 0.04508, 0.3425, 0.03588, 0.3106, 0.04783, 0.3071, 0.1681, 0.3105, 0.1552, 0.3134, 0.1467, 0.2791, 0.1597, 0.2756, 0.2967, 0.2866, 0.2811, 0.289, 0.2733, 0.2479, 0.2889, 0.2444, 0.481, 0.2644, 0.4592, 0.2667, 0.45, 0.2123, 0.4705, 0.209, 0.1175, 0.3225, 0.1052, 0.3257, 0.0963, 0.293, 0.1087, 0.2895, 0.2365, 0.2967, 0.2223, 0.2994, 0.2142, 0.2618, 0.2284, 0.2583, 0.3811, 0.2752, 0.3632, 0.2774, 0.3558, 0.2305, 0.3736, 0.227, 0.06898, 0.3355, 0.05704, 0.339, 0.04783, 0.3071, 0.05983, 0.3035, 0.1813, 0.3076, 0.1681, 0.3105, 0.1597, 0.2756, 0.173, 0.2721, 0.3126, 0.2842, 0.2967, 0.2866, 0.2889, 0.2444, 0.305, 0.2409, 0.02081, 0.35, 0.008201, 0.354, 9.916e-05, 0.3205, 0.01204, 0.3173, 0.1299, 0.3194, 0.1175, 0.3225, 0.1087, 0.2895, 0.1212, 0.286, 0.251, 0.2941, 0.2365, 0.2967, 0.2284, 0.2583, 0.243, 0.2548, 0.3995, 0.2731, 0.3811, 0.2752, 0.3736, 0.227, 0.392, 0.2234, 0.08097, 0.3322, 0.06898, 0.3355, 0.05983, 0.3035, 0.0719, 0.3, 0.1947, 0.3048, 0.1813, 0.3076, 0.173, 0.2721, 0.1864, 0.2687, 0.329, 0.2819, 0.3126, 0.2842, 0.305, 0.2409, 0.3215, 0.2375, 0.03304, 0.3462, 0.02081, 0.35, 0.01204, 0.3173, 0.02395, 0.314, 0.1424, 0.3164, 0.1299, 0.3194, 0.1212, 0.286, 0.1339, 0.2825, 0.2659, 0.2915, 0.251, 0.2941, 0.243, 0.2548, 0.258, 0.2514, 0.4384, 0.2689, 0.4186, 0.271, 0.4109, 0.2198, 0.4302, 0.2162, 0.4186, 0.271, 0.3995, 0.2731, 0.392, 0.2234, 0.4109, 0.2198, 0.09303, 0.3289, 0.08097, 0.3322, 0.0719, 0.3, 0.08405, 0.2965, 0.2083, 0.3021, 0.1947, 0.3048, 0.1864, 0.2687, 0.2002, 0.2652, 0.3459, 0.2796, 0.329, 0.2819, 0.3215, 0.2375, 0.3384, 0.234, 0.4898, 0.6198, 0.4898, 0.6196, 0.4918, 0.6248, 0.4918, 0.6247, 0.4897, 0.6193, 0.4897, 0.6191, 0.4918, 0.6249, 0.4918, 0.6248, 0.4899, 0.62, 0.4898, 0.6198, 0.4918, 0.6247, 0.4918, 0.6246, 0.4897, 0.6191, 0.4921, 0.6188, 0.4918, 0.625, 0.4918, 0.6249, 0.49, 0.6202, 0.4899, 0.62, 0.4918, 0.6246, 0.4918, 0.6246, 0.4921, 0.6188, 0.4921, 0.6191, 0.4918, 0.6251, 0.4918, 0.625, 0.4901, 0.6204, 0.49, 0.6202, 0.4918, 0.6246, 0.4917, 0.6246, 0.4902, 0.6205, 0.4901, 0.6204, 0.4917, 0.6246, 0.4917, 0.6245, 0.4921, 0.6191, 0.4922, 0.6193, 0.4918, 0.6252, 0.4918, 0.6251, 0.4922, 0.6193, 0.4921, 0.6196, 0.4918, 0.6251, 0.4918, 0.6252, 0.4904, 0.6208, 0.4903, 0.6206, 0.4917, 0.6245, 0.4917, 0.6245, 0.4921, 0.6196, 0.4921, 0.6198, 0.4918, 0.625, 0.4918, 0.6251, 0.4921, 0.6198, 0.4921, 0.62, 0.4917, 0.6249, 0.4918, 0.625, 0.4905, 0.6209, 0.4904, 0.6208, 0.4917, 0.6245, 0.4917, 0.6245, 0.492, 0.6202, 0.492, 0.6203, 0.4917, 0.6249, 0.4917, 0.6249, 0.4917, 0.6245, 0.4917, 0.6245, 0.4907, 0.621, 0.4906, 0.6209, 0.4917, 0.6249, 0.4921, 0.62, 0.492, 0.6202, 0.492, 0.6203, 0.4919, 0.6205, 0.4917, 0.6248, 0.4917, 0.6249, 0.4917, 0.6245, 0.4917, 0.6245, 0.4906, 0.6209, 0.4905, 0.6209, 0.4919, 0.6205, 0.4918, 0.6206, 0.4917, 0.6248, 0.4917, 0.6248, 0.4917, 0.6245, 0.4917, 0.6245, 0.491, 0.6211, 0.4909, 0.621, 0.4918, 0.6206, 0.4918, 0.6207, 0.4917, 0.6247, 0.4917, 0.6248, 0.4917, 0.6245, 0.4917, 0.6245, 0.4911, 0.6211, 0.491, 0.6211, 0.4918, 0.6207, 0.4917, 0.6208, 0.4917, 0.6247, 0.4917, 0.6247, 0.4917, 0.6245, 0.4917, 0.6245, 0.4912, 0.6211, 0.4911, 0.6211, 0.4917, 0.6208, 0.4916, 0.6209, 0.4917, 0.6246, 0.4917, 0.6247, 0.4917, 0.6245, 0.4917, 0.6245, 0.4913, 0.621, 0.4912, 0.6211, 0.4916, 0.6209, 0.4914, 0.621, 0.4917, 0.6245, 0.4917, 0.6246, 0.4917, 0.6246, 0.4917, 0.6245, 0.4917, 0.6245, 0.4909, 0.621, 0.4907, 0.621, 0.4917, 0.6245, 0.4917, 0.6245, 0.4914, 0.621, 0.4913, 0.621, 0.4898, 0.6196, 0.4897, 0.6193, 0.4918, 0.6248, 0.4918, 0.6248, 0.4903, 0.6206, 0.4902, 0.6205, 0.4917, 0.6245, 0.4917, 0.6245])
me_cylinder.use_remesh_fix_poles = True
me_cylinder.use_remesh_preserve_attributes = False
me_cylinder.update()

# ---- objects
ob_cylinder = bpy.data.objects.new('Cylinder', me_cylinder)

# ---- transforms, parenting, visibility, modifiers, constraints
ob_cylinder.location = (-0.03746, 0.05605, 3.602)

# ---- collection membership
col_collection.objects.link(ob_cylinder)

# ---- scene / render settings (as saved in the file)
scene.frame_start = 1; scene.frame_end = 250; scene.frame_set(2)
scene.render.engine = 'BLENDER_EEVEE_NEXT'
scene.cycles.sampling_pattern = 'TABULATED_SOBOL'
scene.cycles.use_light_tree = False
scene.view_settings.view_transform = 'Filmic'
bpy.context.view_layer.update()

# ---- added for rendering (the .blend has no active camera and no usable light): camera, sun
cam_auto = bpy.data.cameras.new('AutoCamera')
cam_auto.lens = 50.0
cam_auto.sensor_width = 36.0
cam_auto.clip_end = 1000.0
ob_auto_camera = bpy.data.objects.new('AutoCamera', cam_auto)
scene.collection.objects.link(ob_auto_camera)
ob_auto_camera.location = (11.7496, -14.0885, 15.2257)
ob_auto_camera.rotation_euler = (1.09748, -7.21219e-08, 0.694738)
scene.camera = ob_auto_camera
light_auto_sun = bpy.data.lights.new('AutoSun', 'SUN')
light_auto_sun.energy = 3.0
light_auto_sun.angle = 0.0523599
ob_auto_sun = bpy.data.objects.new('AutoSun', light_auto_sun)
scene.collection.objects.link(ob_auto_sun)
ob_auto_sun.rotation_euler = (0.872665, 0.174533, 0.523599)
bpy.context.view_layer.update()
